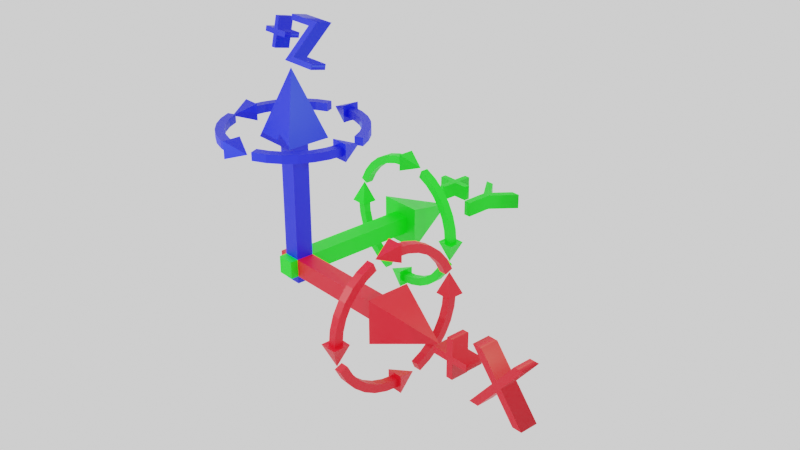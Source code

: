 # Source: blndrCoordTool.blend  (saved by Blender 3.0.42; exported with 4.5.12 LTS)
import bpy
from mathutils import Matrix  # noqa: F401  (used for matrix-valued properties, if any)

bpy.ops.wm.read_factory_settings(use_empty=True)
scene = bpy.context.scene
scene.name = 'Scene'

# ---- collections
col_collection = bpy.data.collections.new('Collection'); scene.collection.children.link(col_collection)

# ---- materials (node trees are filled in below, after node groups)
mat_zaxis = bpy.data.materials.new('zAxis')
mat_zaxis.use_transparent_shadow = False
mat_yaxis = bpy.data.materials.new('yAxis')
mat_yaxis.use_transparent_shadow = False
mat_xaxis = bpy.data.materials.new('xAxis')
mat_xaxis.use_transparent_shadow = False

# ---- material node trees
mat_zaxis.use_nodes = True; mat_zaxis.node_tree.nodes.clear()
_N = mat_zaxis.node_tree.nodes; _L = mat_zaxis.node_tree.links
n0 = _N.new('ShaderNodeBsdfPrincipled'); n0.name = 'Principled BSDF'; n0.location = (10, 300)
n0.distribution = 'GGX'
n0.subsurface_method = 'RANDOM_WALK_SKIN'
n0.inputs[0].default_value = (0.0, 0.006088, 0.8, 1.0)
n0.inputs[3].default_value = 1.45
n0.inputs[27].default_value = (0.0, 0.0, 0.0, 1.0)
n0.inputs[28].default_value = 1.0
n1 = _N.new('ShaderNodeOutputMaterial'); n1.name = 'Material Output'; n1.location = (300, 300)
_L.new(n0.outputs[0], n1.inputs[0])
n1.is_active_output = True
mat_yaxis.use_nodes = True; mat_yaxis.node_tree.nodes.clear()
_N = mat_yaxis.node_tree.nodes; _L = mat_yaxis.node_tree.links
n0 = _N.new('ShaderNodeBsdfPrincipled'); n0.name = 'Principled BSDF'; n0.location = (10, 300)
n0.distribution = 'GGX'
n0.subsurface_method = 'RANDOM_WALK_SKIN'
n0.inputs[0].default_value = (0.0, 0.8, 0.001931, 1.0)
n0.inputs[3].default_value = 1.45
n0.inputs[27].default_value = (0.0, 0.0, 0.0, 1.0)
n0.inputs[28].default_value = 1.0
n1 = _N.new('ShaderNodeOutputMaterial'); n1.name = 'Material Output'; n1.location = (300, 300)
_L.new(n0.outputs[0], n1.inputs[0])
n1.is_active_output = True
mat_xaxis.use_nodes = True; mat_xaxis.node_tree.nodes.clear()
_N = mat_xaxis.node_tree.nodes; _L = mat_xaxis.node_tree.links
n0 = _N.new('ShaderNodeBsdfPrincipled'); n0.name = 'Principled BSDF'; n0.location = (10, 300)
n0.distribution = 'GGX'
n0.subsurface_method = 'RANDOM_WALK_SKIN'
n0.inputs[0].default_value = (0.8, 0.0, 0.01107, 1.0)
n0.inputs[3].default_value = 1.45
n0.inputs[27].default_value = (0.0, 0.0, 0.0, 1.0)
n0.inputs[28].default_value = 1.0
n1 = _N.new('ShaderNodeOutputMaterial'); n1.name = 'Material Output'; n1.location = (300, 300)
_L.new(n0.outputs[0], n1.inputs[0])
n1.is_active_output = True

# ---- world
world_world = bpy.data.worlds.new('World'); scene.world = world_world
world_world.use_nodes = True; world_world.node_tree.nodes.clear()
_N = world_world.node_tree.nodes; _L = world_world.node_tree.links
n0 = _N.new('ShaderNodeOutputWorld'); n0.name = 'World Output'; n0.location = (300, 300)
n1 = _N.new('ShaderNodeBackground'); n1.name = 'Background'; n1.location = (10, 300)
n1.inputs[0].default_value = (0.05088, 0.05088, 0.05088, 1.0)
n2 = _N.new('ShaderNodeBackground'); n2.name = 'Background.001'; n2.location = (110, 300)
n2.inputs[0].default_value = (1.0, 1.0, 1.0, 0.0)
_L.new(n2.outputs[0], n0.inputs[0])
n0.is_active_output = True
world_world.color = (0.05088, 0.05088, 0.05088)
world_world.use_sun_shadow = False
world_world.sun_shadow_jitter_overblur = 0.0

# ---- cameras
cam_camera = bpy.data.cameras.new('Camera')
cam_camera.clip_start = 1.0
cam_camera.ortho_scale = 7.314

# ---- lights
light_light = bpy.data.lights.new('Light', 'POINT')
light_light.color = (0.4969, 1.0, 0.5444)
light_light.transmission_factor = 0.0
light_light.energy = 3000.0
light_light.shadow_soft_size = 0.1
light_light.shadow_maximum_resolution = 0.006
light_light.use_absolute_resolution = True
light_light_001 = bpy.data.lights.new('Light.001', 'POINT')
light_light_001.color = (0.6884, 1.0, 0.9143)
light_light_001.transmission_factor = 0.0
light_light_001.energy = 6000.0
light_light_001.shadow_soft_size = 0.1
light_light_001.shadow_maximum_resolution = 0.006
light_light_001.use_absolute_resolution = True
light_light_002 = bpy.data.lights.new('Light.002', 'POINT')
light_light_002.color = (0.6884, 1.0, 0.9143)
light_light_002.transmission_factor = 0.0
light_light_002.energy = 6000.0
light_light_002.shadow_soft_size = 0.1
light_light_002.shadow_maximum_resolution = 0.006
light_light_002.use_absolute_resolution = True
light_light_003 = bpy.data.lights.new('Light.003', 'POINT')
light_light_003.color = (0.4969, 1.0, 0.5444)
light_light_003.transmission_factor = 0.0
light_light_003.energy = 3000.0
light_light_003.shadow_soft_size = 0.1
light_light_003.shadow_maximum_resolution = 0.006
light_light_003.use_absolute_resolution = True

# ---- meshes
me_cube = bpy.data.meshes.new('Cube')
me_cube.from_pydata([(0.5, 0.5, 1.0), (0.5, 0.5, -1.0), (0.5, -0.5, 1.0), (0.5, -0.5, -1.0), (-0.5, 0.5, 1.0), (-0.5, 0.5, -1.0), (-0.5, -0.5, 1.0), (-0.5, -0.5, -1.0), (0.5, -0.5, 7.721), (-0.5, -0.5, 7.721), (0.5, 0.5, 7.721), (-0.5, 0.5, 7.721), (1.248, -1.248, 7.721), (-1.248, -1.248, 7.721), (1.248, 1.248, 7.721), (-1.248, 1.248, 7.721), (0.0, 0.0, 11.68)], [], [(2, 0, 10, 8), (3, 2, 6, 7), (7, 6, 4, 5), (5, 1, 3, 7), (1, 0, 2, 3), (5, 4, 0, 1), (9, 8, 12, 13), (0, 4, 11, 10), (6, 2, 8, 9), (4, 6, 9, 11), (14, 15, 16), (10, 11, 15, 14), (8, 10, 14, 12), (11, 9, 13, 15), (12, 14, 16), (15, 13, 16), (13, 12, 16)])
_uv = me_cube.uv_layers.new(name='UVMap')
_uv.uv.foreach_set('vector', [0.625, 0.75, 0.625, 0.5, 0.625, 0.5, 0.625, 0.75, 0.375, 0.75, 0.625, 0.75, 0.625, 1.0, 0.375, 1.0, 0.375, 0.0, 0.625, 0.0, 0.625, 0.25, 0.375, 0.25, 0.125, 0.5, 0.375, 0.5, 0.375, 0.75, 0.125, 0.75, 0.375, 0.5, 0.625, 0.5, 0.625, 0.75, 0.375, 0.75, 0.375, 0.25, 0.625, 0.25, 0.625, 0.5, 0.375, 0.5, 0.625, 1.0, 0.625, 0.75, 0.625, 0.75, 0.625, 1.0, 0.625, 0.5, 0.625, 0.25, 0.625, 0.25, 0.625, 0.5, 0.625, 1.0, 0.625, 0.75, 0.625, 0.75, 0.625, 1.0, 0.625, 0.25, 0.625, 0.0, 0.625, 0.0, 0.625, 0.25, 0.625, 0.5, 0.625, 0.25, 0.625, 0.5, 0.625, 0.5, 0.625, 0.25, 0.625, 0.25, 0.625, 0.5, 0.625, 0.75, 0.625, 0.5, 0.625, 0.5, 0.625, 0.75, 0.625, 0.25, 0.625, 0.0, 0.625, 0.0, 0.625, 0.25, 0.625, 0.75, 0.625, 0.5, 0.625, 0.75, 0.625, 0.25, 0.625, 0.0, 0.625, 0.25, 0.625, 1.0, 0.625, 0.75, 0.625, 1.0])
me_cube.materials.append(mat_zaxis)
me_cube.use_remesh_preserve_volume = False
me_cube.use_remesh_preserve_attributes = False
me_cube.use_mirror_vertex_groups = False
me_cube.update()
me_cube_001 = bpy.data.meshes.new('Cube.001')
me_cube_001.from_pydata([(0.5, 0.5, 1.0), (0.5, 0.5, -1.0), (0.5, -0.5, 1.0), (0.5, -0.5, -1.0), (-0.5, 0.5, 1.0), (-0.5, 0.5, -1.0), (-0.5, -0.5, 1.0), (-0.5, -0.5, -1.0), (0.5, -0.5, 7.721), (-0.5, -0.5, 7.721), (0.5, 0.5, 7.721), (-0.5, 0.5, 7.721), (1.248, -1.248, 7.721), (-1.248, -1.248, 7.721), (1.248, 1.248, 7.721), (-1.248, 1.248, 7.721), (0.0, -1.556e-07, 11.68)], [], [(2, 0, 10, 8), (3, 2, 6, 7), (7, 6, 4, 5), (5, 1, 3, 7), (1, 0, 2, 3), (5, 4, 0, 1), (9, 8, 12, 13), (0, 4, 11, 10), (6, 2, 8, 9), (4, 6, 9, 11), (14, 15, 16), (10, 11, 15, 14), (8, 10, 14, 12), (11, 9, 13, 15), (12, 14, 16), (15, 13, 16), (13, 12, 16)])
_uv = me_cube_001.uv_layers.new(name='UVMap')
_uv.uv.foreach_set('vector', [0.625, 0.75, 0.625, 0.5, 0.625, 0.5, 0.625, 0.75, 0.375, 0.75, 0.625, 0.75, 0.625, 1.0, 0.375, 1.0, 0.375, 0.0, 0.625, 0.0, 0.625, 0.25, 0.375, 0.25, 0.125, 0.5, 0.375, 0.5, 0.375, 0.75, 0.125, 0.75, 0.375, 0.5, 0.625, 0.5, 0.625, 0.75, 0.375, 0.75, 0.375, 0.25, 0.625, 0.25, 0.625, 0.5, 0.375, 0.5, 0.625, 1.0, 0.625, 0.75, 0.625, 0.75, 0.625, 1.0, 0.625, 0.5, 0.625, 0.25, 0.625, 0.25, 0.625, 0.5, 0.625, 1.0, 0.625, 0.75, 0.625, 0.75, 0.625, 1.0, 0.625, 0.25, 0.625, 0.0, 0.625, 0.0, 0.625, 0.25, 0.625, 0.5, 0.625, 0.25, 0.625, 0.5, 0.625, 0.5, 0.625, 0.25, 0.625, 0.25, 0.625, 0.5, 0.625, 0.75, 0.625, 0.5, 0.625, 0.5, 0.625, 0.75, 0.625, 0.25, 0.625, 0.0, 0.625, 0.0, 0.625, 0.25, 0.625, 0.75, 0.625, 0.5, 0.625, 0.75, 0.625, 0.25, 0.625, 0.0, 0.625, 0.25, 0.625, 1.0, 0.625, 0.75, 0.625, 1.0])
me_cube_001.materials.append(mat_yaxis)
me_cube_001.use_remesh_preserve_volume = False
me_cube_001.use_remesh_preserve_attributes = False
me_cube_001.use_mirror_vertex_groups = False
me_cube_001.update()
me_cube_002 = bpy.data.meshes.new('Cube.002')
me_cube_002.from_pydata([(0.5, 0.5, 1.0), (0.5, 0.5, -1.0), (0.5, -0.5, 1.0), (0.5, -0.5, -1.0), (-0.5, 0.5, 1.0), (-0.5, 0.5, -1.0), (-0.5, -0.5, 1.0), (-0.5, -0.5, -1.0), (0.5, -0.5, 7.721), (-0.5, -0.5, 7.721), (0.5, 0.5, 7.721), (-0.5, 0.5, 7.721), (1.248, -1.248, 7.721), (-1.248, -1.248, 7.721), (1.248, 1.248, 7.721), (-1.248, 1.248, 7.721), (-1.627e-07, -1.556e-07, 11.68)], [], [(2, 0, 10, 8), (3, 2, 6, 7), (7, 6, 4, 5), (5, 1, 3, 7), (1, 0, 2, 3), (5, 4, 0, 1), (9, 8, 12, 13), (0, 4, 11, 10), (6, 2, 8, 9), (4, 6, 9, 11), (14, 15, 16), (10, 11, 15, 14), (8, 10, 14, 12), (11, 9, 13, 15), (12, 14, 16), (15, 13, 16), (13, 12, 16)])
_uv = me_cube_002.uv_layers.new(name='UVMap')
_uv.uv.foreach_set('vector', [0.3881, 0.2732, 0.3881, 0.1822, 0.9998, 0.1822, 0.9998, 0.2732, 0.3881, 0.3646, 0.5701, 0.3646, 0.5701, 0.4556, 0.3881, 0.4556, 0.3881, 0.4556, 0.5701, 0.4556, 0.5701, 0.5466, 0.3881, 0.5466, 0.5704, 0.592, 0.6614, 0.592, 0.6614, 0.683, 0.5704, 0.683, 0.3881, 0.6376, 0.5701, 0.6376, 0.5701, 0.7286, 0.3881, 0.7286, 0.3881, 0.5466, 0.5701, 0.5466, 0.5701, 0.6376, 0.3881, 0.6376, 0.6385, 0.4326, 0.6385, 0.5236, 0.5704, 0.5917, 0.5704, 0.3646, 0.3881, 0.1822, 0.3881, 0.09118, 0.9998, 0.09118, 0.9998, 0.1822, 0.3881, 0.3642, 0.3881, 0.2732, 0.9998, 0.2732, 0.9998, 0.3642, 0.3881, 0.09118, 0.3881, 0.0001556, 0.9998, 0.0001561, 0.9998, 0.09118, 0.02498, 0.2402, 0.1703, 0.06559, 0.3877, 0.3943, 0.7295, 0.5236, 0.7295, 0.4326, 0.7975, 0.3646, 0.7975, 0.5917, 0.6385, 0.5236, 0.7295, 0.5236, 0.7975, 0.5917, 0.5704, 0.5917, 0.7295, 0.4326, 0.6385, 0.4326, 0.5704, 0.3646, 0.7975, 0.3646, 0.0001556, 0.4659, 0.02498, 0.2402, 0.3877, 0.3943, 0.1703, 0.06559, 0.3877, 0.0001556, 0.3877, 0.3943, 0.104, 0.6679, 0.0001556, 0.4659, 0.3877, 0.3943])
me_cube_002.materials.append(mat_xaxis)
me_cube_002.use_remesh_preserve_volume = False
me_cube_002.use_remesh_preserve_attributes = False
me_cube_002.use_mirror_vertex_groups = False
me_cube_002.update()
me_text = bpy.data.meshes.new('Text')
me_text.from_pydata([(1.29, 0.0, 0.11), (1.172, 0.0, 0.11), (0.94, 0.282, 0.11), (0.705, 0.0, 0.11), (0.586, 0.0, 0.11), (0.88, 0.353, 0.11), (0.607, 0.682, 0.11), (0.726, 0.682, 0.11), (0.94, 0.422, 0.11), (1.153, 0.682, 0.11), (1.271, 0.682, 0.11), (0.999, 0.353, 0.11), (0.333, 0.394, 0.11), (0.528, 0.394, 0.11), (0.528, 0.312, 0.11), (0.333, 0.312, 0.11), (0.333, 0.117, 0.11), (0.251, 0.117, 0.11), (0.251, 0.312, 0.11), (0.056, 0.312, 0.11), (0.056, 0.394, 0.11), (0.251, 0.394, 0.11), (0.251, 0.589, 0.11), (0.333, 0.589, 0.11), (1.29, 0.0, -0.11), (1.172, 0.0, -0.11), (0.94, 0.282, -0.11), (0.705, 0.0, -0.11), (0.586, 0.0, -0.11), (0.88, 0.353, -0.11), (0.607, 0.682, -0.11), (0.726, 0.682, -0.11), (0.94, 0.422, -0.11), (1.153, 0.682, -0.11), (1.271, 0.682, -0.11), (0.999, 0.353, -0.11), (0.333, 0.394, -0.11), (0.528, 0.394, -0.11), (0.528, 0.312, -0.11), (0.333, 0.312, -0.11), (0.333, 0.117, -0.11), (0.251, 0.117, -0.11), (0.251, 0.312, -0.11), (0.056, 0.312, -0.11), (0.056, 0.394, -0.11), (0.251, 0.394, -0.11), (0.251, 0.589, -0.11), (0.333, 0.589, -0.11), (0.333, 0.394, -0.11), (0.333, 0.394, 0.11), (0.528, 0.394, -0.11), (0.528, 0.394, 0.11), (0.528, 0.312, -0.11), (0.528, 0.312, 0.11), (0.333, 0.312, -0.11), (0.333, 0.312, 0.11), (0.333, 0.117, -0.11), (0.333, 0.117, 0.11), (0.251, 0.117, -0.11), (0.251, 0.117, 0.11), (0.251, 0.312, -0.11), (0.251, 0.312, 0.11), (0.056, 0.312, -0.11), (0.056, 0.312, 0.11), (0.056, 0.394, -0.11), (0.056, 0.394, 0.11), (0.251, 0.394, -0.11), (0.251, 0.394, 0.11), (0.251, 0.589, -0.11), (0.251, 0.589, 0.11), (0.333, 0.589, -0.11), (0.333, 0.589, 0.11), (1.29, 0.0, -0.11), (1.29, 0.0, 0.11), (1.172, 0.0, -0.11), (1.172, 0.0, 0.11), (0.94, 0.282, -0.11), (0.94, 0.282, 0.11), (0.705, 0.0, -0.11), (0.705, 0.0, 0.11), (0.586, 0.0, -0.11), (0.586, 0.0, 0.11), (0.88, 0.353, -0.11), (0.88, 0.353, 0.11), (0.607, 0.682, -0.11), (0.607, 0.682, 0.11), (0.726, 0.682, -0.11), (0.726, 0.682, 0.11), (0.94, 0.422, -0.11), (0.94, 0.422, 0.11), (1.153, 0.682, -0.11), (1.153, 0.682, 0.11), (1.271, 0.682, -0.11), (1.271, 0.682, 0.11), (0.999, 0.353, -0.11), (0.999, 0.353, 0.11)], [], [(5, 7, 6), (5, 8, 7), (8, 10, 9), (8, 11, 10), (5, 11, 8), (4, 11, 5), (4, 2, 11), (2, 0, 11), (4, 3, 2), (1, 0, 2), (21, 23, 22), (21, 12, 23), (19, 21, 20), (19, 12, 21), (19, 13, 12), (19, 14, 13), (18, 14, 19), (17, 15, 18), (15, 14, 18), (17, 16, 15), (29, 30, 31), (29, 31, 32), (32, 33, 34), (32, 34, 35), (29, 32, 35), (28, 29, 35), (28, 35, 26), (26, 35, 24), (28, 26, 27), (25, 26, 24), (45, 46, 47), (45, 47, 36), (43, 44, 45), (43, 45, 36), (43, 36, 37), (43, 37, 38), (42, 43, 38), (41, 42, 39), (39, 42, 38), (41, 39, 40), (49, 51, 50, 48), (51, 53, 52, 50), (53, 55, 54, 52), (55, 57, 56, 54), (57, 59, 58, 56), (59, 61, 60, 58), (61, 63, 62, 60), (63, 65, 64, 62), (65, 67, 66, 64), (67, 69, 68, 66), (69, 71, 70, 68), (71, 49, 48, 70), (73, 75, 74, 72), (75, 77, 76, 74), (77, 79, 78, 76), (79, 81, 80, 78), (81, 83, 82, 80), (83, 85, 84, 82), (85, 87, 86, 84), (87, 89, 88, 86), (89, 91, 90, 88), (91, 93, 92, 90), (93, 95, 94, 92), (95, 73, 72, 94)])
me_text.polygons.foreach_set('use_smooth', [0, 0, 0, 0, 0, 0, 0, 0, 0, 0, 0, 0, 0, 0, 0, 0, 0, 0, 0, 0, 0, 0, 0, 0, 0, 0, 0, 0, 0, 0, 0, 0, 0, 0, 0, 0, 0, 0, 0, 0, 1, 1, 1, 1, 1, 1, 1, 1, 1, 1, 1, 1, 1, 1, 1, 1, 1, 1, 1, 1, 1, 1, 1, 1])
_uv = me_text.uv_layers.new(name='UVMap')
_uv.uv.foreach_set('vector', [0.6598, 0.5625, 0.5076, 0.4913, 0.5076, 0.4362, 0.6598, 0.5625, 0.6278, 0.5903, 0.5076, 0.4913, 0.6278, 0.5903, 0.5076, 0.7434, 0.5076, 0.6888, 0.6278, 0.5903, 0.6598, 0.6176, 0.5076, 0.7434, 0.6598, 0.5625, 0.6598, 0.6176, 0.6278, 0.5903, 0.8231, 0.4265, 0.6598, 0.6176, 0.6598, 0.5625, 0.8231, 0.4265, 0.6926, 0.5903, 0.6598, 0.6176, 0.6926, 0.5903, 0.8231, 0.7522, 0.6598, 0.6176, 0.8231, 0.4265, 0.8231, 0.4816, 0.6926, 0.5903, 0.8231, 0.6976, 0.8231, 0.7522, 0.6926, 0.5903, 0.6022, 0.9058, 0.6833, 0.9389, 0.6593, 0.9628, 0.6022, 0.9058, 0.6262, 0.8818, 0.6833, 0.9389, 0.5212, 0.9389, 0.6022, 0.9058, 0.5452, 0.9628, 0.5212, 0.9389, 0.6262, 0.8818, 0.6022, 0.9058, 0.5212, 0.9389, 0.6833, 0.8248, 0.6262, 0.8818, 0.5212, 0.9389, 0.6593, 0.8008, 0.6833, 0.8248, 0.5896, 0.8692, 0.6593, 0.8008, 0.5212, 0.9389, 0.5076, 0.7871, 0.6242, 0.8347, 0.5896, 0.8692, 0.6242, 0.8347, 0.6593, 0.8008, 0.5896, 0.8692, 0.5076, 0.7871, 0.5421, 0.7526, 0.6242, 0.8347, 0.1635, 0.8101, 0.3157, 0.6838, 0.3157, 0.7389, 0.1635, 0.8101, 0.3157, 0.7389, 0.1954, 0.8379, 0.1954, 0.8379, 0.3157, 0.9364, 0.3157, 0.991, 0.1954, 0.8379, 0.3157, 0.991, 0.1635, 0.8652, 0.1635, 0.8101, 0.1954, 0.8379, 0.1635, 0.8652, 0.0002028, 0.6741, 0.1635, 0.8101, 0.1635, 0.8652, 0.0002028, 0.6741, 0.1635, 0.8652, 0.1307, 0.8379, 0.1307, 0.8379, 0.1635, 0.8652, 0.0001987, 0.9998, 0.0002028, 0.6741, 0.1307, 0.8379, 0.0002027, 0.7291, 0.0001987, 0.9452, 0.1307, 0.8379, 0.0001987, 0.9998, 0.4108, 0.7311, 0.4679, 0.6741, 0.4918, 0.6981, 0.4108, 0.7311, 0.4918, 0.6981, 0.4348, 0.7551, 0.3298, 0.6981, 0.3538, 0.6741, 0.4108, 0.7311, 0.3298, 0.6981, 0.4108, 0.7311, 0.4348, 0.7551, 0.3298, 0.6981, 0.4348, 0.7551, 0.4918, 0.8121, 0.3298, 0.6981, 0.4918, 0.8121, 0.4679, 0.8361, 0.3982, 0.7677, 0.3298, 0.6981, 0.4679, 0.8361, 0.3161, 0.8498, 0.3982, 0.7677, 0.4327, 0.8022, 0.4327, 0.8022, 0.3982, 0.7677, 0.4679, 0.8361, 0.3161, 0.8498, 0.4327, 0.8022, 0.3507, 0.8843, 0.661, 0.0001987, 0.8051, 0.04413, 0.7376, 0.1271, 0.6855, 0.1176, 0.8051, 0.04413, 0.8415, 0.0964, 0.7435, 0.156, 0.7376, 0.1271, 0.8415, 0.0964, 0.8415, 0.2245, 0.7177, 0.2059, 0.7435, 0.156, 0.8415, 0.2245, 0.8384, 0.3086, 0.7753, 0.2843, 0.7177, 0.2059, 0.8384, 0.3086, 0.8189, 0.3444, 0.7638, 0.296, 0.7753, 0.2843, 0.8189, 0.3444, 0.7209, 0.3912, 0.6876, 0.2598, 0.7638, 0.296, 0.7209, 0.3912, 0.6283, 0.4261, 0.6465, 0.3291, 0.6876, 0.2598, 0.6283, 0.4261, 0.5676, 0.4064, 0.6226, 0.3148, 0.6465, 0.3291, 0.5676, 0.4064, 0.5091, 0.2653, 0.65, 0.2501, 0.6226, 0.3148, 0.5091, 0.2653, 0.5076, 0.1411, 0.6153, 0.1731, 0.65, 0.2501, 0.5076, 0.1411, 0.5356, 0.08311, 0.6305, 0.1499, 0.6153, 0.1731, 0.5356, 0.08311, 0.661, 0.0001987, 0.6855, 0.1176, 0.6305, 0.1499, 0.4312, 0.2227, 0.3643, 0.1793, 0.4767, 0.1336, 0.5072, 0.1938, 0.3643, 0.1793, 0.3203, 0.08099, 0.3518, 0.0001987, 0.4767, 0.1336, 0.3203, 0.08099, 0.252, 0.08151, 0.2033, 0.02418, 0.3518, 0.0001987, 0.252, 0.08151, 0.2353, 0.1038, 0.1684, 0.06462, 0.2033, 0.02418, 0.2353, 0.1038, 0.2279, 0.359, 0.09082, 0.3057, 0.1684, 0.06462, 0.2279, 0.359, 0.1174, 0.4874, 0.0001987, 0.6087, 0.09082, 0.3057, 0.1174, 0.4874, 0.1714, 0.5127, 0.1183, 0.6737, 0.0001987, 0.6087, 0.1714, 0.5127, 0.2464, 0.4354, 0.2483, 0.6186, 0.1183, 0.6737, 0.2464, 0.4354, 0.4083, 0.5666, 0.4518, 0.655, 0.2483, 0.6186, 0.4083, 0.5666, 0.4337, 0.557, 0.5072, 0.5946, 0.4518, 0.655, 0.4337, 0.557, 0.31, 0.365, 0.4507, 0.3822, 0.5072, 0.5946, 0.31, 0.365, 0.4312, 0.2227, 0.5072, 0.1938, 0.4507, 0.3822])
me_text.materials.append(mat_xaxis)
me_text.use_remesh_fix_poles = True
me_text.use_remesh_preserve_attributes = False
me_text.update()
me_text_001 = bpy.data.meshes.new('Text.001')
me_text_001.from_pydata([(0.627, 0.682, 0.13), (1.215, 0.682, 0.13), (0.781, 0.088, 0.13), (1.215, 0.088, 0.13), (1.215, 0.0, 0.13), (0.6, 0.0, 0.13), (1.034, 0.594, 0.13), (0.627, 0.594, 0.13), (0.333, 0.394, 0.13), (0.528, 0.394, 0.13), (0.528, 0.312, 0.13), (0.333, 0.312, 0.13), (0.333, 0.117, 0.13), (0.251, 0.117, 0.13), (0.251, 0.312, 0.13), (0.056, 0.312, 0.13), (0.056, 0.394, 0.13), (0.251, 0.394, 0.13), (0.251, 0.589, 0.13), (0.333, 0.589, 0.13), (0.627, 0.682, -0.13), (1.215, 0.682, -0.13), (0.781, 0.088, -0.13), (1.215, 0.088, -0.13), (1.215, 0.0, -0.13), (0.6, 0.0, -0.13), (1.034, 0.594, -0.13), (0.627, 0.594, -0.13), (0.333, 0.394, -0.13), (0.528, 0.394, -0.13), (0.528, 0.312, -0.13), (0.333, 0.312, -0.13), (0.333, 0.117, -0.13), (0.251, 0.117, -0.13), (0.251, 0.312, -0.13), (0.056, 0.312, -0.13), (0.056, 0.394, -0.13), (0.251, 0.394, -0.13), (0.251, 0.589, -0.13), (0.333, 0.589, -0.13), (0.333, 0.394, -0.13), (0.333, 0.394, 0.13), (0.528, 0.394, -0.13), (0.528, 0.394, 0.13), (0.528, 0.312, -0.13), (0.528, 0.312, 0.13), (0.333, 0.312, -0.13), (0.333, 0.312, 0.13), (0.333, 0.117, -0.13), (0.333, 0.117, 0.13), (0.251, 0.117, -0.13), (0.251, 0.117, 0.13), (0.251, 0.312, -0.13), (0.251, 0.312, 0.13), (0.056, 0.312, -0.13), (0.056, 0.312, 0.13), (0.056, 0.394, -0.13), (0.056, 0.394, 0.13), (0.251, 0.394, -0.13), (0.251, 0.394, 0.13), (0.251, 0.589, -0.13), (0.251, 0.589, 0.13), (0.333, 0.589, -0.13), (0.333, 0.589, 0.13), (0.627, 0.682, -0.13), (0.627, 0.682, 0.13), (1.215, 0.682, -0.13), (1.215, 0.682, 0.13), (0.781, 0.088, -0.13), (0.781, 0.088, 0.13), (1.215, 0.088, -0.13), (1.215, 0.088, 0.13), (1.215, 0.0, -0.13), (1.215, 0.0, 0.13), (0.6, 0.0, -0.13), (0.6, 0.0, 0.13), (1.034, 0.594, -0.13), (1.034, 0.594, 0.13), (0.627, 0.594, -0.13), (0.627, 0.594, 0.13)], [], [(7, 1, 0), (7, 6, 1), (6, 2, 1), (5, 2, 6), (5, 3, 2), (5, 4, 3), (17, 19, 18), (17, 8, 19), (15, 17, 16), (15, 8, 17), (15, 9, 8), (15, 10, 9), (14, 10, 15), (13, 11, 14), (11, 10, 14), (13, 12, 11), (27, 20, 21), (27, 21, 26), (26, 21, 22), (25, 26, 22), (25, 22, 23), (25, 23, 24), (37, 38, 39), (37, 39, 28), (35, 36, 37), (35, 37, 28), (35, 28, 29), (35, 29, 30), (34, 35, 30), (33, 34, 31), (31, 34, 30), (33, 31, 32), (41, 43, 42, 40), (43, 45, 44, 42), (45, 47, 46, 44), (47, 49, 48, 46), (49, 51, 50, 48), (51, 53, 52, 50), (53, 55, 54, 52), (55, 57, 56, 54), (57, 59, 58, 56), (59, 61, 60, 58), (61, 63, 62, 60), (63, 41, 40, 62), (65, 67, 66, 64), (67, 69, 68, 66), (69, 71, 70, 68), (71, 73, 72, 70), (73, 75, 74, 72), (75, 77, 76, 74), (77, 79, 78, 76), (79, 65, 64, 78)])
me_text_001.polygons.foreach_set('use_smooth', [0, 0, 0, 0, 0, 0, 0, 0, 0, 0, 0, 0, 0, 0, 0, 0, 0, 0, 0, 0, 0, 0, 0, 0, 0, 0, 0, 0, 0, 0, 0, 0, 1, 1, 1, 1, 1, 1, 1, 1, 1, 1, 1, 1, 1, 1, 1, 1, 1, 1, 1, 1])
_uv = me_text_001.uv_layers.new(name='UVMap')
_uv.uv.foreach_set('vector', [1.0, 0.0, 0.1429, 0.0, 0.0, 0.0, 1.0, 0.0, 0.8571, 0.0, 0.1429, 0.0, 0.8571, 0.0, 0.2857, 0.0, 0.1429, 0.0, 0.7143, 0.0, 0.2857, 0.0, 0.8571, 0.0, 0.7143, 0.0, 0.4286, 0.0, 0.2857, 0.0, 0.7143, 0.0, 0.5714, 0.0, 0.4286, 0.0, 0.8182, 0.0, 1.0, 0.0, 0.9091, 0.0, 0.8182, 0.0, 0.0, 0.0, 1.0, 0.0, 0.6364, 0.0, 0.8182, 0.0, 0.7273, 0.0, 0.6364, 0.0, 0.0, 0.0, 0.8182, 0.0, 0.6364, 0.0, 0.09091, 0.0, 0.0, 0.0, 0.6364, 0.0, 0.1818, 0.0, 0.09091, 0.0, 0.5455, 0.0, 0.1818, 0.0, 0.6364, 0.0, 0.4545, 0.0, 0.2727, 0.0, 0.5455, 0.0, 0.2727, 0.0, 0.1818, 0.0, 0.5455, 0.0, 0.4545, 0.0, 0.3636, 0.0, 0.2727, 0.0, 1.0, 0.0, 0.0, 0.0, 0.1429, 0.0, 1.0, 0.0, 0.1429, 0.0, 0.8571, 0.0, 0.8571, 0.0, 0.1429, 0.0, 0.2857, 0.0, 0.7143, 0.0, 0.8571, 0.0, 0.2857, 0.0, 0.7143, 0.0, 0.2857, 0.0, 0.4286, 0.0, 0.7143, 0.0, 0.4286, 0.0, 0.5714, 0.0, 0.8182, 0.0, 0.9091, 0.0, 1.0, 0.0, 0.8182, 0.0, 1.0, 0.0, 0.0, 0.0, 0.6364, 0.0, 0.7273, 0.0, 0.8182, 0.0, 0.6364, 0.0, 0.8182, 0.0, 0.0, 0.0, 0.6364, 0.0, 0.0, 0.0, 0.09091, 0.0, 0.6364, 0.0, 0.09091, 0.0, 0.1818, 0.0, 0.5455, 0.0, 0.6364, 0.0, 0.1818, 0.0, 0.4545, 0.0, 0.5455, 0.0, 0.2727, 0.0, 0.2727, 0.0, 0.5455, 0.0, 0.1818, 0.0, 0.4545, 0.0, 0.2727, 0.0, 0.3636, 0.0, 0.0, 1.0, 0.08333, 1.0, 0.08333, 0.0, 0.0, 0.0, 0.08333, 1.0, 0.1667, 1.0, 0.1667, 0.0, 0.08333, 0.0, 0.1667, 1.0, 0.25, 1.0, 0.25, 0.0, 0.1667, 0.0, 0.25, 1.0, 0.3333, 1.0, 0.3333, 0.0, 0.25, 0.0, 0.3333, 1.0, 0.4167, 1.0, 0.4167, 0.0, 0.3333, 0.0, 0.4167, 1.0, 0.5, 1.0, 0.5, 0.0, 0.4167, 0.0, 0.5, 1.0, 0.5833, 1.0, 0.5833, 0.0, 0.5, 0.0, 0.5833, 1.0, 0.6667, 1.0, 0.6667, 0.0, 0.5833, 0.0, 0.6667, 1.0, 0.75, 1.0, 0.75, 0.0, 0.6667, 0.0, 0.75, 1.0, 0.8333, 1.0, 0.8333, 0.0, 0.75, 0.0, 0.8333, 1.0, 0.9167, 1.0, 0.9167, 0.0, 0.8333, 0.0, 0.9167, 1.0, 1.0, 1.0, 1.0, 0.0, 0.9167, 0.0, 0.0, 1.0, 0.125, 1.0, 0.125, 0.0, 0.0, 0.0, 0.125, 1.0, 0.25, 1.0, 0.25, 0.0, 0.125, 0.0, 0.25, 1.0, 0.375, 1.0, 0.375, 0.0, 0.25, 0.0, 0.375, 1.0, 0.5, 1.0, 0.5, 0.0, 0.375, 0.0, 0.5, 1.0, 0.625, 1.0, 0.625, 0.0, 0.5, 0.0, 0.625, 1.0, 0.75, 1.0, 0.75, 0.0, 0.625, 0.0, 0.75, 1.0, 0.875, 1.0, 0.875, 0.0, 0.75, 0.0, 0.875, 1.0, 1.0, 1.0, 1.0, 0.0, 0.875, 0.0])
me_text_001.materials.append(mat_zaxis)
me_text_001.use_remesh_fix_poles = True
me_text_001.use_remesh_preserve_attributes = False
me_text_001.update()
me_text_002 = bpy.data.meshes.new('Text.002')
me_text_002.from_pydata([(1.188, 0.682, 0.1), (0.935, 0.36, 0.1), (0.935, 0.0, 0.1), (0.837, 0.0, 0.1), (0.837, 0.361, 0.1), (0.584, 0.682, 0.1), (0.702, 0.682, 0.1), (0.885, 0.447, 0.1), (1.07, 0.682, 0.1), (0.333, 0.394, 0.1), (0.528, 0.394, 0.1), (0.528, 0.312, 0.1), (0.333, 0.312, 0.1), (0.333, 0.117, 0.1), (0.251, 0.117, 0.1), (0.251, 0.312, 0.1), (0.056, 0.312, 0.1), (0.056, 0.394, 0.1), (0.251, 0.394, 0.1), (0.251, 0.589, 0.1), (0.333, 0.589, 0.1), (1.188, 0.682, -0.1), (0.935, 0.36, -0.1), (0.935, 0.0, -0.1), (0.837, 0.0, -0.1), (0.837, 0.361, -0.1), (0.584, 0.682, -0.1), (0.702, 0.682, -0.1), (0.885, 0.447, -0.1), (1.07, 0.682, -0.1), (0.333, 0.394, -0.1), (0.528, 0.394, -0.1), (0.528, 0.312, -0.1), (0.333, 0.312, -0.1), (0.333, 0.117, -0.1), (0.251, 0.117, -0.1), (0.251, 0.312, -0.1), (0.056, 0.312, -0.1), (0.056, 0.394, -0.1), (0.251, 0.394, -0.1), (0.251, 0.589, -0.1), (0.333, 0.589, -0.1), (0.333, 0.394, -0.1), (0.333, 0.394, 0.1), (0.528, 0.394, -0.1), (0.528, 0.394, 0.1), (0.528, 0.312, -0.1), (0.528, 0.312, 0.1), (0.333, 0.312, -0.1), (0.333, 0.312, 0.1), (0.333, 0.117, -0.1), (0.333, 0.117, 0.1), (0.251, 0.117, -0.1), (0.251, 0.117, 0.1), (0.251, 0.312, -0.1), (0.251, 0.312, 0.1), (0.056, 0.312, -0.1), (0.056, 0.312, 0.1), (0.056, 0.394, -0.1), (0.056, 0.394, 0.1), (0.251, 0.394, -0.1), (0.251, 0.394, 0.1), (0.251, 0.589, -0.1), (0.251, 0.589, 0.1), (0.333, 0.589, -0.1), (0.333, 0.589, 0.1), (1.188, 0.682, -0.1), (1.188, 0.682, 0.1), (0.935, 0.36, -0.1), (0.935, 0.36, 0.1), (0.935, 0.0, -0.1), (0.935, 0.0, 0.1), (0.837, 0.0, -0.1), (0.837, 0.0, 0.1), (0.837, 0.361, -0.1), (0.837, 0.361, 0.1), (0.584, 0.682, -0.1), (0.584, 0.682, 0.1), (0.702, 0.682, -0.1), (0.702, 0.682, 0.1), (0.885, 0.447, -0.1), (0.885, 0.447, 0.1), (1.07, 0.682, -0.1), (1.07, 0.682, 0.1)], [], [(4, 6, 5), (4, 7, 6), (7, 0, 8), (7, 1, 0), (4, 1, 7), (3, 1, 4), (3, 2, 1), (18, 20, 19), (18, 9, 20), (16, 18, 17), (16, 9, 18), (16, 10, 9), (16, 11, 10), (15, 11, 16), (14, 12, 15), (12, 11, 15), (14, 13, 12), (25, 26, 27), (25, 27, 28), (28, 29, 21), (28, 21, 22), (25, 28, 22), (24, 25, 22), (24, 22, 23), (39, 40, 41), (39, 41, 30), (37, 38, 39), (37, 39, 30), (37, 30, 31), (37, 31, 32), (36, 37, 32), (35, 36, 33), (33, 36, 32), (35, 33, 34), (43, 45, 44, 42), (45, 47, 46, 44), (47, 49, 48, 46), (49, 51, 50, 48), (51, 53, 52, 50), (53, 55, 54, 52), (55, 57, 56, 54), (57, 59, 58, 56), (59, 61, 60, 58), (61, 63, 62, 60), (63, 65, 64, 62), (65, 43, 42, 64), (67, 69, 68, 66), (69, 71, 70, 68), (71, 73, 72, 70), (73, 75, 74, 72), (75, 77, 76, 74), (77, 79, 78, 76), (79, 81, 80, 78), (81, 83, 82, 80), (83, 67, 66, 82)])
me_text_002.polygons.foreach_set('use_smooth', [0, 0, 0, 0, 0, 0, 0, 0, 0, 0, 0, 0, 0, 0, 0, 0, 0, 0, 0, 0, 0, 0, 0, 0, 0, 0, 0, 0, 0, 0, 0, 0, 0, 0, 1, 1, 1, 1, 1, 1, 1, 1, 1, 1, 1, 1, 1, 1, 1, 1, 1, 1, 1, 1, 1])
_uv = me_text_002.uv_layers.new(name='UVMap')
_uv.uv.foreach_set('vector', [0.19, 0.8668, 0.3588, 0.9377, 0.3588, 0.9998, 0.19, 0.8668, 0.2353, 0.8415, 0.3588, 0.9377, 0.2353, 0.8415, 0.3588, 0.6822, 0.3588, 0.7442, 0.2353, 0.8415, 0.1895, 0.8152, 0.3588, 0.6822, 0.19, 0.8668, 0.1895, 0.8152, 0.2353, 0.8415, 0.0002061, 0.8668, 0.1895, 0.8152, 0.19, 0.8668, 0.0002061, 0.8668, 0.0002061, 0.8152, 0.1895, 0.8152, 0.8577, 0.4137, 0.9498, 0.4512, 0.9225, 0.4785, 0.8577, 0.4137, 0.8849, 0.3864, 0.9498, 0.4512, 0.7656, 0.4512, 0.8577, 0.4137, 0.7929, 0.4785, 0.7656, 0.4512, 0.8849, 0.3864, 0.8577, 0.4137, 0.7656, 0.4512, 0.9498, 0.3216, 0.8849, 0.3864, 0.7656, 0.4512, 0.9225, 0.2943, 0.9498, 0.3216, 0.8434, 0.3721, 0.9225, 0.2943, 0.7656, 0.4512, 0.7501, 0.2788, 0.8826, 0.3329, 0.8434, 0.3721, 0.8826, 0.3329, 0.9225, 0.2943, 0.8434, 0.3721, 0.7501, 0.2788, 0.7893, 0.2396, 0.8826, 0.3329, 0.5925, 0.6555, 0.7613, 0.5225, 0.7613, 0.5845, 0.5925, 0.6555, 0.7613, 0.5845, 0.6377, 0.6808, 0.6377, 0.6808, 0.7613, 0.778, 0.7613, 0.8401, 0.6377, 0.6808, 0.7613, 0.8401, 0.5919, 0.707, 0.5925, 0.6555, 0.6377, 0.6808, 0.5919, 0.707, 0.4026, 0.6555, 0.5925, 0.6555, 0.5919, 0.707, 0.4026, 0.6555, 0.5919, 0.707, 0.4026, 0.707, 0.8577, 0.06504, 0.9225, 0.0002061, 0.9498, 0.02747, 0.8577, 0.06504, 0.9498, 0.02747, 0.8849, 0.0923, 0.7656, 0.02747, 0.7929, 0.0002065, 0.8577, 0.06504, 0.7656, 0.02747, 0.8577, 0.06504, 0.8849, 0.0923, 0.7656, 0.02747, 0.8849, 0.0923, 0.9498, 0.1571, 0.7656, 0.02747, 0.9498, 0.1571, 0.9225, 0.1844, 0.8434, 0.1066, 0.7656, 0.02747, 0.9225, 0.1844, 0.7501, 0.1999, 0.8434, 0.1066, 0.8826, 0.1458, 0.8826, 0.1458, 0.8434, 0.1066, 0.9225, 0.1844, 0.7501, 0.1999, 0.8826, 0.1458, 0.7893, 0.2391, 0.5839, 0.4184, 0.6325, 0.3817, 0.7126, 0.4439, 0.6018, 0.5221, 0.6325, 0.3817, 0.6485, 0.3615, 0.7405, 0.3917, 0.7126, 0.4439, 0.6485, 0.3615, 0.611, 0.2707, 0.7497, 0.2793, 0.7405, 0.3917, 0.611, 0.2707, 0.6481, 0.1849, 0.7497, 0.1255, 0.7497, 0.2793, 0.6481, 0.1849, 0.6306, 0.1588, 0.7138, 0.07412, 0.7497, 0.1255, 0.6306, 0.1588, 0.5711, 0.1227, 0.5671, 0.0002061, 0.7138, 0.07412, 0.5711, 0.1227, 0.5139, 0.1314, 0.4237, 0.07827, 0.5671, 0.0002061, 0.5139, 0.1314, 0.5088, 0.1637, 0.4026, 0.1345, 0.4237, 0.07827, 0.5088, 0.1637, 0.5541, 0.2659, 0.4032, 0.2628, 0.4026, 0.1345, 0.5541, 0.2659, 0.519, 0.3562, 0.4211, 0.4199, 0.4032, 0.2628, 0.519, 0.3562, 0.5392, 0.3821, 0.4582, 0.4664, 0.4211, 0.4199, 0.5392, 0.3821, 0.5839, 0.4184, 0.6018, 0.5221, 0.4582, 0.4664, 0.0002061, 0.4933, 0.05604, 0.243, 0.1887, 0.3002, 0.08763, 0.4492, 0.05604, 0.243, 0.1698, 0.01545, 0.2225, 0.1432, 0.1887, 0.3002, 0.1698, 0.01545, 0.2807, 0.0002061, 0.2528, 0.1447, 0.2225, 0.1432, 0.2807, 0.0002061, 0.4022, 0.2771, 0.256, 0.3024, 0.2528, 0.1447, 0.4022, 0.2771, 0.4022, 0.5707, 0.3107, 0.5444, 0.256, 0.3024, 0.4022, 0.5707, 0.366, 0.6337, 0.2957, 0.5734, 0.3107, 0.5444, 0.366, 0.6337, 0.2053, 0.6818, 0.2279, 0.5817, 0.2957, 0.5734, 0.2053, 0.6818, 0.05095, 0.5612, 0.1686, 0.4866, 0.2279, 0.5817, 0.05095, 0.5612, 0.0002061, 0.4933, 0.08763, 0.4492, 0.1686, 0.4866])
me_text_002.materials.append(mat_yaxis)
me_text_002.use_remesh_fix_poles = True
me_text_002.use_remesh_preserve_attributes = False
me_text_002.update()
me_cylinder = bpy.data.meshes.new('Cylinder')
me_cylinder.from_pydata([(4.233, -0.02741, -0.4732), (3.233, 1.339, 0.2295), (3.975, -1.53e-07, 0.2295), (3.899, -0.7756, -0.2296), (3.899, -0.7756, 0.2295), (3.673, -1.521, -0.2296), (3.673, -1.521, 0.2295), (3.305, -2.209, -0.2296), (3.305, -2.209, 0.2295), (2.811, -2.811, -0.2296), (2.811, -2.811, 0.2295), (2.209, -3.305, -0.2296), (2.209, -3.305, 0.2295), (2.91, 1.944, 0.2295), (1.944, 2.91, 0.2295), (-3.233, -1.339, 0.2295), (-2.91, -1.944, 0.2295), (-1.944, -2.91, 0.2295), (-0.02741, -3.25, 0.4732), (-3.232, -1.339, -0.2296), (-2.474, -2.474, -0.2296), (-1.339, -3.232, -0.2296), (1.23, -3.699, -1.386e-05), (-3.673, -1.521, 0.2295), (-3.673, -1.521, -0.2296), (4.768e-07, -3.975, -0.2296), (-0.02741, -4.233, 0.4732), (-2.475, -2.475, 0.2295), (-1.339, -3.233, 0.2295), (-0.6827, -3.432, 0.2295), (-0.02741, -3.25, -0.4732), (-2.909, -1.944, -0.2296), (-1.944, -2.909, -0.2296), (-0.6825, -3.431, -0.2296), (4.768e-07, -3.498, 0.2295), (4.768e-07, -3.498, -0.2296), (-3.305, -2.209, 0.2295), (-3.305, -2.209, -0.2296), (-2.811, -2.811, 0.2295), (-2.811, -2.811, -0.2296), (-2.209, -3.305, 0.2295), (-2.209, -3.305, -0.2296), (-1.521, -3.673, 0.2295), (-1.521, -3.673, -0.2296), (0.02741, 3.25, 0.4732), (3.498, -1.081e-07, -0.2296), (3.498, -1.081e-07, 0.2295), (3.431, -0.6825, -0.2296), (3.232, 1.339, -0.2296), (2.909, -1.944, -0.2296), (2.474, 2.474, -0.2296), (1.944, -2.909, -0.2296), (1.339, 3.232, -0.2296), (-0.7756, -3.899, 0.2295), (-0.7756, -3.899, -0.2296), (4.768e-07, -3.975, 0.2295), (-0.02741, -4.233, -0.4732), (-4.233, 0.02741, -0.4732), (-3.975, -2.384e-07, 0.2295), (-3.899, 0.7756, -0.2296), (-3.899, 0.7756, 0.2295), (-3.673, 1.521, -0.2296), (-3.673, 1.521, 0.2295), (-3.305, 2.209, -0.2296), (-3.305, 2.209, 0.2295), (-2.811, 2.811, -0.2296), (-2.811, 2.811, 0.2295), (-2.209, 3.305, -0.2296), (-2.209, 3.305, 0.2295), (-3.498, -2.384e-07, -0.2296), (-3.498, -2.384e-07, 0.2295), (-3.431, 0.6825, -0.2296), (-2.909, 1.944, -0.2296), (-1.944, 2.909, -0.2296), (-3.25, 0.02741, -0.4732), (-1.23, 3.699, -1.386e-05), (3.25, -0.02741, -0.4732), (3.432, -0.6827, 0.2295), (3.233, -1.339, 0.2295), (3.673, 1.521, 0.2295), (2.475, -2.475, 0.2295), (3.673, 1.521, -0.2296), (0.0, 3.975, -0.2296), (-3.432, 0.6827, 0.2295), (-3.233, 1.339, 0.2295), (-2.475, 2.475, 0.2295), (-4.233, 0.02741, 0.4732), (-3.975, -2.384e-07, -0.2296), (-1.521, 3.673, -0.2296), (-1.521, 3.673, 0.2295), (-3.699, -1.23, -1.386e-05), (-3.232, 1.339, -0.2296), (-2.474, 2.474, -0.2296), (-1.339, 3.232, -0.2296), (-3.25, 0.02741, 0.4732), (-2.91, 1.944, 0.2295), (-1.944, 2.91, 0.2295), (4.233, -0.02741, 0.4732), (-1.339, 3.233, 0.2295), (0.02741, 4.233, 0.4732), (3.975, -1.53e-07, -0.2296), (2.475, 2.475, 0.2295), (1.339, 3.233, 0.2295), (0.6827, 3.432, 0.2295), (0.02741, 3.25, -0.4732), (2.909, 1.944, -0.2296), (1.944, 2.909, -0.2296), (0.6825, 3.431, -0.2296), (0.0, 3.498, 0.2295), (0.0, 3.498, -0.2296), (3.305, 2.209, 0.2295), (3.305, 2.209, -0.2296), (1.521, -3.673, -0.2296), (1.521, -3.673, 0.2295), (3.699, 1.23, -1.386e-05), (2.811, 2.811, 0.2295), (2.811, 2.811, -0.2296), (2.209, 3.305, 0.2295), (3.232, -1.339, -0.2296), (2.209, 3.305, -0.2296), (2.474, -2.474, -0.2296), (1.521, 3.673, 0.2295), (1.339, -3.232, -0.2296), (3.25, -0.02741, 0.4732), (1.521, 3.673, -0.2296), (0.7756, 3.899, 0.2295), (0.7756, 3.899, -0.2296), (2.91, -1.944, 0.2295), (0.0, 3.975, 0.2295), (1.944, -2.91, 0.2295), (1.339, -3.233, 0.2295), (0.02741, 4.233, -0.4732)], [], [(114, 0, 76), (2, 100, 0, 97), (100, 2, 4, 3), (3, 4, 6, 5), (5, 6, 8, 7), (7, 8, 10, 9), (9, 10, 12, 11), (11, 12, 113, 112), (24, 23, 15, 19), (34, 55, 26, 18), (41, 39, 20, 32), (22, 26, 56), (43, 41, 32, 21), (54, 43, 21, 33), (37, 24, 19, 31), (97, 114, 123), (46, 123, 76, 45), (45, 47, 77, 46), (47, 118, 78, 77), (118, 49, 127, 78), (49, 120, 80, 127), (120, 51, 129, 80), (51, 122, 130, 129), (25, 54, 33, 35), (39, 37, 31, 20), (40, 42, 28, 17), (42, 53, 29, 28), (23, 36, 16, 15), (53, 55, 34, 29), (36, 38, 27, 16), (25, 35, 30, 56), (38, 40, 17, 27), (22, 30, 18), (31, 19, 15, 16), (20, 31, 16, 27), (32, 20, 27, 17), (21, 32, 17, 28), (33, 21, 28, 29), (35, 33, 29, 34), (34, 18, 30, 35), (114, 76, 123), (26, 22, 18), (37, 36, 23, 24), (10, 8, 127, 80), (39, 38, 36, 37), (41, 40, 38, 39), (100, 45, 76, 0), (43, 42, 40, 41), (54, 53, 42, 43), (25, 55, 53, 54), (12, 10, 80, 129), (55, 25, 56, 26), (22, 56, 30), (4, 2, 46, 77), (90, 57, 74), (58, 87, 57, 86), (87, 58, 60, 59), (113, 12, 129, 130), (59, 60, 62, 61), (61, 62, 64, 63), (63, 64, 66, 65), (6, 4, 77, 78), (65, 66, 68, 67), (67, 68, 89, 88), (86, 90, 94), (70, 94, 74, 69), (69, 71, 83, 70), (8, 6, 78, 127), (71, 91, 84, 83), (91, 72, 95, 84), (9, 11, 51, 120), (72, 92, 85, 95), (92, 73, 96, 85), (100, 3, 47, 45), (73, 93, 98, 96), (90, 74, 94), (66, 64, 95, 85), (11, 112, 122, 51), (87, 69, 74, 57), (68, 66, 85, 96), (60, 58, 70, 83), (3, 5, 118, 47), (89, 68, 96, 98), (62, 60, 83, 84), (64, 62, 84, 95), (65, 67, 73, 92), (87, 59, 71, 69), (5, 7, 49, 118), (67, 88, 93, 73), (59, 61, 91, 71), (114, 97, 0), (61, 63, 72, 91), (90, 86, 57), (7, 9, 120, 49), (63, 65, 92, 72), (70, 58, 86, 94), (46, 2, 97, 123), (88, 89, 98, 93), (81, 79, 1, 48), (108, 128, 99, 44), (119, 116, 50, 106), (75, 99, 131), (124, 119, 106, 52), (126, 124, 52, 107), (111, 81, 48, 105), (82, 126, 107, 109), (116, 111, 105, 50), (117, 121, 102, 14), (121, 125, 103, 102), (79, 110, 13, 1), (125, 128, 108, 103), (110, 115, 101, 13), (82, 109, 104, 131), (115, 117, 14, 101), (75, 104, 44), (105, 48, 1, 13), (50, 105, 13, 101), (106, 50, 101, 14), (52, 106, 14, 102), (107, 52, 102, 103), (109, 107, 103, 108), (108, 44, 104, 109), (99, 75, 44), (111, 110, 79, 81), (116, 115, 110, 111), (119, 117, 115, 116), (124, 121, 117, 119), (126, 125, 121, 124), (82, 128, 125, 126), (128, 82, 131, 99), (75, 131, 104), (112, 113, 130, 122)])
_uv = me_cylinder.uv_layers.new(name='UVMap')
_uv.uv.foreach_set('vector', [0.7812, 0.5, 0.75, 0.5, 0.75, 0.5, 0.75, 1.0, 0.75, 0.5, 0.75, 0.5, 0.75, 1.0, 0.75, 0.5, 0.75, 1.0, 0.7188, 1.0, 0.7188, 0.5, 0.7188, 0.5, 0.7188, 1.0, 0.6875, 1.0, 0.6875, 0.5, 0.6875, 0.5, 0.6875, 1.0, 0.6562, 1.0, 0.6562, 0.5, 0.6562, 0.5, 0.6562, 1.0, 0.625, 1.0, 0.625, 0.5, 0.625, 0.5, 0.625, 1.0, 0.5938, 1.0, 0.5938, 0.5, 0.5938, 0.5, 0.5938, 1.0, 0.5625, 1.0, 0.5625, 0.5, 0.5625, 0.5, 0.5625, 1.0, 0.5625, 1.0, 0.5625, 0.5, 0.75, 1.0, 0.75, 1.0, 0.75, 1.0, 0.75, 1.0, 0.6562, 0.5, 0.625, 0.5, 0.625, 0.5, 0.6562, 0.5, 0.7812, 1.0, 0.75, 1.0, 0.75, 0.5, 0.6875, 0.5, 0.6562, 0.5, 0.6562, 0.5, 0.6875, 0.5, 0.7188, 0.5, 0.6875, 0.5, 0.6875, 0.5, 0.7188, 0.5, 0.5938, 0.5, 0.5625, 0.5, 0.5625, 0.5, 0.5938, 0.5, 0.75, 1.0, 0.7812, 1.0, 0.75, 1.0, 0.75, 1.0, 0.75, 1.0, 0.75, 0.5, 0.75, 0.5, 0.75, 0.5, 0.7188, 0.5, 0.7188, 1.0, 0.75, 1.0, 0.7188, 0.5, 0.6875, 0.5, 0.6875, 1.0, 0.7188, 1.0, 0.6875, 0.5, 0.6562, 0.5, 0.6562, 1.0, 0.6875, 1.0, 0.6562, 0.5, 0.625, 0.5, 0.625, 1.0, 0.6562, 1.0, 0.625, 0.5, 0.5938, 0.5, 0.5938, 1.0, 0.625, 1.0, 0.5938, 0.5, 0.5625, 0.5, 0.5625, 1.0, 0.5938, 1.0, 0.75, 0.5, 0.7188, 0.5, 0.7188, 0.5, 0.75, 0.5, 0.625, 0.5, 0.5938, 0.5, 0.5938, 0.5, 0.625, 0.5, 0.6562, 1.0, 0.6875, 1.0, 0.6875, 1.0, 0.6562, 1.0, 0.6875, 1.0, 0.7188, 1.0, 0.7188, 1.0, 0.6875, 1.0, 0.5625, 1.0, 0.5938, 1.0, 0.5938, 1.0, 0.5625, 1.0, 0.7188, 1.0, 0.75, 1.0, 0.75, 1.0, 0.7188, 1.0, 0.5938, 1.0, 0.625, 1.0, 0.625, 1.0, 0.5938, 1.0, 0.75, 0.5, 0.75, 0.5, 0.75, 0.5, 0.75, 0.5, 0.625, 1.0, 0.6562, 1.0, 0.6562, 1.0, 0.625, 1.0, 0.7812, 1.0, 0.75, 0.5, 0.75, 1.0, 0.5938, 0.5, 0.5625, 0.5, 0.5625, 1.0, 0.5938, 1.0, 0.625, 0.5, 0.5938, 0.5, 0.5938, 1.0, 0.625, 1.0, 0.6562, 0.5, 0.625, 0.5, 0.625, 1.0, 0.6562, 1.0, 0.6875, 0.5, 0.6562, 0.5, 0.6562, 1.0, 0.6875, 1.0, 0.7188, 0.5, 0.6875, 0.5, 0.6875, 1.0, 0.7188, 1.0, 0.75, 0.5, 0.7188, 0.5, 0.7188, 1.0, 0.75, 1.0, 0.75, 1.0, 0.75, 1.0, 0.75, 0.5, 0.75, 0.5, 0.7812, 1.0, 0.75, 0.5, 0.75, 1.0, 0.75, 1.0, 0.7812, 1.0, 0.75, 1.0, 0.5938, 0.5, 0.5938, 1.0, 0.5625, 1.0, 0.5625, 0.5, 0.625, 1.0, 0.6562, 1.0, 0.6562, 1.0, 0.625, 1.0, 0.625, 0.5, 0.625, 1.0, 0.5938, 1.0, 0.5938, 0.5, 0.6562, 0.5, 0.6562, 1.0, 0.625, 1.0, 0.625, 0.5, 0.75, 0.5, 0.75, 0.5, 0.75, 0.5, 0.75, 0.5, 0.6875, 0.5, 0.6875, 1.0, 0.6562, 1.0, 0.6562, 0.5, 0.7188, 0.5, 0.7188, 1.0, 0.6875, 1.0, 0.6875, 0.5, 0.75, 0.5, 0.75, 1.0, 0.7188, 1.0, 0.7188, 0.5, 0.5938, 1.0, 0.625, 1.0, 0.625, 1.0, 0.5938, 1.0, 0.75, 1.0, 0.75, 0.5, 0.75, 0.5, 0.75, 1.0, 0.7812, 0.5, 0.75, 0.5, 0.75, 0.5, 0.7188, 1.0, 0.75, 1.0, 0.75, 1.0, 0.7188, 1.0, 0.7812, 0.5, 0.75, 0.5, 0.75, 0.5, 0.75, 1.0, 0.75, 0.5, 0.75, 0.5, 0.75, 1.0, 0.75, 0.5, 0.75, 1.0, 0.7188, 1.0, 0.7188, 0.5, 0.5625, 1.0, 0.5938, 1.0, 0.5938, 1.0, 0.5625, 1.0, 0.7188, 0.5, 0.7188, 1.0, 0.6875, 1.0, 0.6875, 0.5, 0.6875, 0.5, 0.6875, 1.0, 0.6562, 1.0, 0.6562, 0.5, 0.6562, 0.5, 0.6562, 1.0, 0.625, 1.0, 0.625, 0.5, 0.6875, 1.0, 0.7188, 1.0, 0.7188, 1.0, 0.6875, 1.0, 0.625, 0.5, 0.625, 1.0, 0.5938, 1.0, 0.5938, 0.5, 0.5938, 0.5, 0.5938, 1.0, 0.5625, 1.0, 0.5625, 0.5, 0.75, 1.0, 0.7812, 1.0, 0.75, 1.0, 0.75, 1.0, 0.75, 1.0, 0.75, 0.5, 0.75, 0.5, 0.75, 0.5, 0.7188, 0.5, 0.7188, 1.0, 0.75, 1.0, 0.6562, 1.0, 0.6875, 1.0, 0.6875, 1.0, 0.6562, 1.0, 0.7188, 0.5, 0.6875, 0.5, 0.6875, 1.0, 0.7188, 1.0, 0.6875, 0.5, 0.6562, 0.5, 0.6562, 1.0, 0.6875, 1.0, 0.625, 0.5, 0.5938, 0.5, 0.5938, 0.5, 0.625, 0.5, 0.6562, 0.5, 0.625, 0.5, 0.625, 1.0, 0.6562, 1.0, 0.625, 0.5, 0.5938, 0.5, 0.5938, 1.0, 0.625, 1.0, 0.75, 0.5, 0.7188, 0.5, 0.7188, 0.5, 0.75, 0.5, 0.5938, 0.5, 0.5625, 0.5, 0.5625, 1.0, 0.5938, 1.0, 0.7812, 1.0, 0.75, 0.5, 0.75, 1.0, 0.625, 1.0, 0.6562, 1.0, 0.6562, 1.0, 0.625, 1.0, 0.5938, 0.5, 0.5625, 0.5, 0.5625, 0.5, 0.5938, 0.5, 0.75, 0.5, 0.75, 0.5, 0.75, 0.5, 0.75, 0.5, 0.5938, 1.0, 0.625, 1.0, 0.625, 1.0, 0.5938, 1.0, 0.7188, 1.0, 0.75, 1.0, 0.75, 1.0, 0.7188, 1.0, 0.7188, 0.5, 0.6875, 0.5, 0.6875, 0.5, 0.7188, 0.5, 0.5625, 1.0, 0.5938, 1.0, 0.5938, 1.0, 0.5625, 1.0, 0.6875, 1.0, 0.7188, 1.0, 0.7188, 1.0, 0.6875, 1.0, 0.6562, 1.0, 0.6875, 1.0, 0.6875, 1.0, 0.6562, 1.0, 0.625, 0.5, 0.5938, 0.5, 0.5938, 0.5, 0.625, 0.5, 0.75, 0.5, 0.7188, 0.5, 0.7188, 0.5, 0.75, 0.5, 0.6875, 0.5, 0.6562, 0.5, 0.6562, 0.5, 0.6875, 0.5, 0.5938, 0.5, 0.5625, 0.5, 0.5625, 0.5, 0.5938, 0.5, 0.7188, 0.5, 0.6875, 0.5, 0.6875, 0.5, 0.7188, 0.5, 0.7812, 1.0, 0.75, 1.0, 0.75, 0.5, 0.6875, 0.5, 0.6562, 0.5, 0.6562, 0.5, 0.6875, 0.5, 0.7812, 1.0, 0.75, 1.0, 0.75, 0.5, 0.6562, 0.5, 0.625, 0.5, 0.625, 0.5, 0.6562, 0.5, 0.6562, 0.5, 0.625, 0.5, 0.625, 0.5, 0.6562, 0.5, 0.75, 1.0, 0.75, 1.0, 0.75, 1.0, 0.75, 1.0, 0.75, 1.0, 0.75, 1.0, 0.75, 1.0, 0.75, 1.0, 0.5625, 0.5, 0.5625, 1.0, 0.5625, 1.0, 0.5625, 0.5, 0.5625, 0.5, 0.5625, 1.0, 0.5625, 1.0, 0.5625, 0.5, 0.75, 1.0, 0.75, 1.0, 0.75, 1.0, 0.75, 1.0, 0.6562, 0.5, 0.625, 0.5, 0.625, 0.5, 0.6562, 0.5, 0.7812, 1.0, 0.75, 1.0, 0.75, 0.5, 0.6875, 0.5, 0.6562, 0.5, 0.6562, 0.5, 0.6875, 0.5, 0.7188, 0.5, 0.6875, 0.5, 0.6875, 0.5, 0.7188, 0.5, 0.5938, 0.5, 0.5625, 0.5, 0.5625, 0.5, 0.5938, 0.5, 0.75, 0.5, 0.7188, 0.5, 0.7188, 0.5, 0.75, 0.5, 0.625, 0.5, 0.5938, 0.5, 0.5938, 0.5, 0.625, 0.5, 0.6562, 1.0, 0.6875, 1.0, 0.6875, 1.0, 0.6562, 1.0, 0.6875, 1.0, 0.7188, 1.0, 0.7188, 1.0, 0.6875, 1.0, 0.5625, 1.0, 0.5938, 1.0, 0.5938, 1.0, 0.5625, 1.0, 0.7188, 1.0, 0.75, 1.0, 0.75, 1.0, 0.7188, 1.0, 0.5938, 1.0, 0.625, 1.0, 0.625, 1.0, 0.5938, 1.0, 0.75, 0.5, 0.75, 0.5, 0.75, 0.5, 0.75, 0.5, 0.625, 1.0, 0.6562, 1.0, 0.6562, 1.0, 0.625, 1.0, 0.7812, 1.0, 0.75, 0.5, 0.75, 1.0, 0.5938, 0.5, 0.5625, 0.5, 0.5625, 1.0, 0.5938, 1.0, 0.625, 0.5, 0.5938, 0.5, 0.5938, 1.0, 0.625, 1.0, 0.6562, 0.5, 0.625, 0.5, 0.625, 1.0, 0.6562, 1.0, 0.6875, 0.5, 0.6562, 0.5, 0.6562, 1.0, 0.6875, 1.0, 0.7188, 0.5, 0.6875, 0.5, 0.6875, 1.0, 0.7188, 1.0, 0.75, 0.5, 0.7188, 0.5, 0.7188, 1.0, 0.75, 1.0, 0.75, 1.0, 0.75, 1.0, 0.75, 0.5, 0.75, 0.5, 0.75, 1.0, 0.7812, 1.0, 0.75, 1.0, 0.5938, 0.5, 0.5938, 1.0, 0.5625, 1.0, 0.5625, 0.5, 0.625, 0.5, 0.625, 1.0, 0.5938, 1.0, 0.5938, 0.5, 0.6562, 0.5, 0.6562, 1.0, 0.625, 1.0, 0.625, 0.5, 0.6875, 0.5, 0.6875, 1.0, 0.6562, 1.0, 0.6562, 0.5, 0.7188, 0.5, 0.7188, 1.0, 0.6875, 1.0, 0.6875, 0.5, 0.75, 0.5, 0.75, 1.0, 0.7188, 1.0, 0.7188, 0.5, 0.75, 1.0, 0.75, 0.5, 0.75, 0.5, 0.75, 1.0, 0.7812, 0.5, 0.75, 0.5, 0.75, 0.5, 0.5625, 0.5, 0.5625, 1.0, 0.5625, 1.0, 0.5625, 0.5])
me_cylinder.materials.append(mat_zaxis)
me_cylinder.use_remesh_fix_poles = True
me_cylinder.use_remesh_preserve_attributes = False
me_cylinder.update()
me_cylinder_001 = bpy.data.meshes.new('Cylinder.001')
me_cylinder_001.from_pydata([(4.233, -0.02741, -0.4732), (3.233, 1.339, 0.2295), (3.975, -1.53e-07, 0.2295), (3.899, -0.7756, -0.2296), (3.899, -0.7756, 0.2295), (3.673, -1.521, -0.2296), (3.673, -1.521, 0.2295), (3.305, -2.209, -0.2296), (3.305, -2.209, 0.2295), (2.811, -2.811, -0.2296), (2.811, -2.811, 0.2295), (2.209, -3.305, -0.2296), (2.209, -3.305, 0.2295), (2.91, 1.944, 0.2295), (1.944, 2.91, 0.2295), (-3.233, -1.339, 0.2295), (-2.91, -1.944, 0.2295), (-1.944, -2.91, 0.2295), (-0.02741, -3.25, 0.4732), (-3.232, -1.339, -0.2296), (-2.474, -2.474, -0.2296), (-1.339, -3.232, -0.2296), (1.23, -3.699, -1.386e-05), (-3.673, -1.521, 0.2295), (-3.673, -1.521, -0.2296), (4.768e-07, -3.975, -0.2296), (-0.02741, -4.233, 0.4732), (-2.475, -2.475, 0.2295), (-1.339, -3.233, 0.2295), (-0.6827, -3.432, 0.2295), (-0.02741, -3.25, -0.4732), (-2.909, -1.944, -0.2296), (-1.944, -2.909, -0.2296), (-0.6825, -3.431, -0.2296), (4.768e-07, -3.498, 0.2295), (4.768e-07, -3.498, -0.2296), (-3.305, -2.209, 0.2295), (-3.305, -2.209, -0.2296), (-2.811, -2.811, 0.2295), (-2.811, -2.811, -0.2296), (-2.209, -3.305, 0.2295), (-2.209, -3.305, -0.2296), (-1.521, -3.673, 0.2295), (-1.521, -3.673, -0.2296), (0.02741, 3.25, 0.4732), (3.498, -1.081e-07, -0.2296), (3.498, -1.081e-07, 0.2295), (3.431, -0.6825, -0.2296), (3.232, 1.339, -0.2296), (2.909, -1.944, -0.2296), (2.474, 2.474, -0.2296), (1.944, -2.909, -0.2296), (1.339, 3.232, -0.2296), (-0.7756, -3.899, 0.2295), (-0.7756, -3.899, -0.2296), (4.768e-07, -3.975, 0.2295), (-0.02741, -4.233, -0.4732), (-4.233, 0.02741, -0.4732), (-3.975, -2.384e-07, 0.2295), (-3.899, 0.7756, -0.2296), (-3.899, 0.7756, 0.2295), (-3.673, 1.521, -0.2296), (-3.673, 1.521, 0.2295), (-3.305, 2.209, -0.2296), (-3.305, 2.209, 0.2295), (-2.811, 2.811, -0.2296), (-2.811, 2.811, 0.2295), (-2.209, 3.305, -0.2296), (-2.209, 3.305, 0.2295), (-3.498, -2.384e-07, -0.2296), (-3.498, -2.384e-07, 0.2295), (-3.431, 0.6825, -0.2296), (-2.909, 1.944, -0.2296), (-1.944, 2.909, -0.2296), (-3.25, 0.02741, -0.4732), (-1.23, 3.699, -1.386e-05), (3.25, -0.02741, -0.4732), (3.432, -0.6827, 0.2295), (3.233, -1.339, 0.2295), (3.673, 1.521, 0.2295), (2.475, -2.475, 0.2295), (3.673, 1.521, -0.2296), (0.0, 3.975, -0.2296), (-3.432, 0.6827, 0.2295), (-3.233, 1.339, 0.2295), (-2.475, 2.475, 0.2295), (-4.233, 0.02741, 0.4732), (-3.975, -2.384e-07, -0.2296), (-1.521, 3.673, -0.2296), (-1.521, 3.673, 0.2295), (-3.699, -1.23, -1.386e-05), (-3.232, 1.339, -0.2296), (-2.474, 2.474, -0.2296), (-1.339, 3.232, -0.2296), (-3.25, 0.02741, 0.4732), (-2.91, 1.944, 0.2295), (-1.944, 2.91, 0.2295), (4.233, -0.02741, 0.4732), (-1.339, 3.233, 0.2295), (0.02741, 4.233, 0.4732), (3.975, -1.53e-07, -0.2296), (2.475, 2.475, 0.2295), (1.339, 3.233, 0.2295), (0.6827, 3.432, 0.2295), (0.02741, 3.25, -0.4732), (2.909, 1.944, -0.2296), (1.944, 2.909, -0.2296), (0.6825, 3.431, -0.2296), (0.0, 3.498, 0.2295), (0.0, 3.498, -0.2296), (3.305, 2.209, 0.2295), (3.305, 2.209, -0.2296), (1.521, -3.673, -0.2296), (1.521, -3.673, 0.2295), (3.699, 1.23, -1.386e-05), (2.811, 2.811, 0.2295), (2.811, 2.811, -0.2296), (2.209, 3.305, 0.2295), (3.232, -1.339, -0.2296), (2.209, 3.305, -0.2296), (2.474, -2.474, -0.2296), (1.521, 3.673, 0.2295), (1.339, -3.232, -0.2296), (3.25, -0.02741, 0.4732), (1.521, 3.673, -0.2296), (0.7756, 3.899, 0.2295), (0.7756, 3.899, -0.2296), (2.91, -1.944, 0.2295), (0.0, 3.975, 0.2295), (1.944, -2.91, 0.2295), (1.339, -3.233, 0.2295), (0.02741, 4.233, -0.4732)], [], [(114, 0, 76), (2, 100, 0, 97), (100, 2, 4, 3), (3, 4, 6, 5), (5, 6, 8, 7), (7, 8, 10, 9), (9, 10, 12, 11), (11, 12, 113, 112), (24, 23, 15, 19), (34, 55, 26, 18), (41, 39, 20, 32), (22, 26, 56), (43, 41, 32, 21), (54, 43, 21, 33), (37, 24, 19, 31), (97, 114, 123), (46, 123, 76, 45), (45, 47, 77, 46), (47, 118, 78, 77), (118, 49, 127, 78), (49, 120, 80, 127), (120, 51, 129, 80), (51, 122, 130, 129), (25, 54, 33, 35), (39, 37, 31, 20), (40, 42, 28, 17), (42, 53, 29, 28), (23, 36, 16, 15), (53, 55, 34, 29), (36, 38, 27, 16), (25, 35, 30, 56), (38, 40, 17, 27), (22, 30, 18), (31, 19, 15, 16), (20, 31, 16, 27), (32, 20, 27, 17), (21, 32, 17, 28), (33, 21, 28, 29), (35, 33, 29, 34), (34, 18, 30, 35), (114, 76, 123), (26, 22, 18), (37, 36, 23, 24), (10, 8, 127, 80), (39, 38, 36, 37), (41, 40, 38, 39), (100, 45, 76, 0), (43, 42, 40, 41), (54, 53, 42, 43), (25, 55, 53, 54), (12, 10, 80, 129), (55, 25, 56, 26), (22, 56, 30), (4, 2, 46, 77), (90, 57, 74), (58, 87, 57, 86), (87, 58, 60, 59), (113, 12, 129, 130), (59, 60, 62, 61), (61, 62, 64, 63), (63, 64, 66, 65), (6, 4, 77, 78), (65, 66, 68, 67), (67, 68, 89, 88), (86, 90, 94), (70, 94, 74, 69), (69, 71, 83, 70), (8, 6, 78, 127), (71, 91, 84, 83), (91, 72, 95, 84), (9, 11, 51, 120), (72, 92, 85, 95), (92, 73, 96, 85), (100, 3, 47, 45), (73, 93, 98, 96), (90, 74, 94), (66, 64, 95, 85), (11, 112, 122, 51), (87, 69, 74, 57), (68, 66, 85, 96), (60, 58, 70, 83), (3, 5, 118, 47), (89, 68, 96, 98), (62, 60, 83, 84), (64, 62, 84, 95), (65, 67, 73, 92), (87, 59, 71, 69), (5, 7, 49, 118), (67, 88, 93, 73), (59, 61, 91, 71), (114, 97, 0), (61, 63, 72, 91), (90, 86, 57), (7, 9, 120, 49), (63, 65, 92, 72), (70, 58, 86, 94), (46, 2, 97, 123), (88, 89, 98, 93), (81, 79, 1, 48), (108, 128, 99, 44), (119, 116, 50, 106), (75, 99, 131), (124, 119, 106, 52), (126, 124, 52, 107), (111, 81, 48, 105), (82, 126, 107, 109), (116, 111, 105, 50), (117, 121, 102, 14), (121, 125, 103, 102), (79, 110, 13, 1), (125, 128, 108, 103), (110, 115, 101, 13), (82, 109, 104, 131), (115, 117, 14, 101), (75, 104, 44), (105, 48, 1, 13), (50, 105, 13, 101), (106, 50, 101, 14), (52, 106, 14, 102), (107, 52, 102, 103), (109, 107, 103, 108), (108, 44, 104, 109), (99, 75, 44), (111, 110, 79, 81), (116, 115, 110, 111), (119, 117, 115, 116), (124, 121, 117, 119), (126, 125, 121, 124), (82, 128, 125, 126), (128, 82, 131, 99), (75, 131, 104), (112, 113, 130, 122)])
_uv = me_cylinder_001.uv_layers.new(name='UVMap')
_uv.uv.foreach_set('vector', [0.7812, 0.5, 0.75, 0.5, 0.75, 0.5, 0.75, 1.0, 0.75, 0.5, 0.75, 0.5, 0.75, 1.0, 0.75, 0.5, 0.75, 1.0, 0.7188, 1.0, 0.7188, 0.5, 0.7188, 0.5, 0.7188, 1.0, 0.6875, 1.0, 0.6875, 0.5, 0.6875, 0.5, 0.6875, 1.0, 0.6562, 1.0, 0.6562, 0.5, 0.6562, 0.5, 0.6562, 1.0, 0.625, 1.0, 0.625, 0.5, 0.625, 0.5, 0.625, 1.0, 0.5938, 1.0, 0.5938, 0.5, 0.5938, 0.5, 0.5938, 1.0, 0.5625, 1.0, 0.5625, 0.5, 0.1346, 0.1929, 0.1274, 0.1735, 0.00012, 0.1633, 0.1176, 0.214, 0.416, 0.4816, 0.3383, 0.5854, 0.3772, 0.6263, 0.5099, 0.4675, 0.4744, 0.2146, 0.3197, 0.2061, 0.3092, 0.3037, 0.4685, 0.3227, 0.5099, 0.9908, 0.3772, 0.6263, 0.2852, 0.6929, 0.6411, 0.2213, 0.4744, 0.2146, 0.4685, 0.3227, 0.637, 0.3333, 0.8142, 0.2262, 0.6411, 0.2213, 0.637, 0.3333, 0.809, 0.342, 0.1963, 0.1975, 0.1346, 0.1929, 0.1176, 0.214, 0.1788, 0.2648, 0.75, 1.0, 0.7812, 1.0, 0.75, 1.0, 0.75, 1.0, 0.75, 1.0, 0.75, 0.5, 0.75, 0.5, 0.75, 0.5, 0.7188, 0.5, 0.7188, 1.0, 0.75, 1.0, 0.7188, 0.5, 0.6875, 0.5, 0.6875, 1.0, 0.7188, 1.0, 0.6875, 0.5, 0.6562, 0.5, 0.6562, 1.0, 0.6875, 1.0, 0.6562, 0.5, 0.625, 0.5, 0.625, 1.0, 0.6562, 1.0, 0.625, 0.5, 0.5938, 0.5, 0.5938, 1.0, 0.625, 1.0, 0.5938, 0.5, 0.5625, 0.5, 0.5625, 1.0, 0.5938, 1.0, 0.9999, 0.2328, 0.8142, 0.2262, 0.809, 0.342, 0.9818, 0.354, 0.3197, 0.2061, 0.1963, 0.1975, 0.1788, 0.2648, 0.3092, 0.3037, 0.4755, 0.1175, 0.6421, 0.1202, 0.6429, 0.009752, 0.4744, 0.008785, 0.6421, 0.1202, 0.8138, 0.1218, 0.8117, 0.01043, 0.6429, 0.009752, 0.1274, 0.1735, 0.1884, 0.1379, 0.1421, 0.04493, 0.00012, 0.1633, 0.8138, 0.1218, 0.9999, 0.1169, 0.9814, 0.00012, 0.8117, 0.01043, 0.1884, 0.1379, 0.3185, 0.1194, 0.3073, 0.01452, 0.1421, 0.04493, 0.2311, 0.6302, 0.1555, 0.7282, 0.1827, 0.779, 0.2852, 0.6929, 0.3185, 0.1194, 0.4755, 0.1175, 0.4744, 0.008785, 0.3073, 0.01452, 0.5099, 0.9908, 0.1827, 0.779, 0.00012, 0.8647, 0.1788, 0.2648, 0.1176, 0.214, 0.00012, 0.1633, 0.1114, 0.3529, 0.3092, 0.3037, 0.1788, 0.2648, 0.1114, 0.3529, 0.2846, 0.4146, 0.4685, 0.3227, 0.3092, 0.3037, 0.2846, 0.4146, 0.4586, 0.4368, 0.637, 0.3333, 0.4685, 0.3227, 0.4586, 0.4368, 0.6312, 0.448, 0.809, 0.342, 0.637, 0.3333, 0.6312, 0.448, 0.8033, 0.4568, 0.9818, 0.354, 0.809, 0.342, 0.8033, 0.4568, 0.9744, 0.4672, 0.03724, 0.7752, 0.00012, 0.8647, 0.1827, 0.779, 0.1555, 0.7282, 0.7812, 1.0, 0.75, 0.5, 0.75, 1.0, 0.3772, 0.6263, 0.5099, 0.9908, 0.5099, 0.4675, 0.1963, 0.1975, 0.1884, 0.1379, 0.1274, 0.1735, 0.1346, 0.1929, 0.625, 1.0, 0.6562, 1.0, 0.6562, 1.0, 0.625, 1.0, 0.3197, 0.2061, 0.3185, 0.1194, 0.1884, 0.1379, 0.1963, 0.1975, 0.4744, 0.2146, 0.4755, 0.1175, 0.3185, 0.1194, 0.3197, 0.2061, 0.75, 0.5, 0.75, 0.5, 0.75, 0.5, 0.75, 0.5, 0.6411, 0.2213, 0.6421, 0.1202, 0.4755, 0.1175, 0.4744, 0.2146, 0.8142, 0.2262, 0.8138, 0.1218, 0.6421, 0.1202, 0.6411, 0.2213, 0.9999, 0.2328, 0.9999, 0.1169, 0.8138, 0.1218, 0.8142, 0.2262, 0.5938, 1.0, 0.625, 1.0, 0.625, 1.0, 0.5938, 1.0, 0.3383, 0.5854, 0.2311, 0.6302, 0.2852, 0.6929, 0.3772, 0.6263, 0.5099, 0.9908, 0.2852, 0.6929, 0.1827, 0.779, 0.7188, 1.0, 0.75, 1.0, 0.75, 1.0, 0.7188, 1.0, 0.7812, 0.5, 0.75, 0.5, 0.75, 0.5, 0.75, 1.0, 0.75, 0.5, 0.75, 0.5, 0.75, 1.0, 0.75, 0.5, 0.75, 1.0, 0.7188, 1.0, 0.7188, 0.5, 0.5625, 1.0, 0.5938, 1.0, 0.5938, 1.0, 0.5625, 1.0, 0.7188, 0.5, 0.7188, 1.0, 0.6875, 1.0, 0.6875, 0.5, 0.6875, 0.5, 0.6875, 1.0, 0.6562, 1.0, 0.6562, 0.5, 0.6562, 0.5, 0.6562, 1.0, 0.625, 1.0, 0.625, 0.5, 0.6875, 1.0, 0.7188, 1.0, 0.7188, 1.0, 0.6875, 1.0, 0.625, 0.5, 0.625, 1.0, 0.5938, 1.0, 0.5938, 0.5, 0.5938, 0.5, 0.5938, 1.0, 0.5625, 1.0, 0.5625, 0.5, 0.75, 1.0, 0.7812, 1.0, 0.75, 1.0, 0.75, 1.0, 0.75, 1.0, 0.75, 0.5, 0.75, 0.5, 0.75, 0.5, 0.7188, 0.5, 0.7188, 1.0, 0.75, 1.0, 0.6562, 1.0, 0.6875, 1.0, 0.6875, 1.0, 0.6562, 1.0, 0.7188, 0.5, 0.6875, 0.5, 0.6875, 1.0, 0.7188, 1.0, 0.6875, 0.5, 0.6562, 0.5, 0.6562, 1.0, 0.6875, 1.0, 0.625, 0.5, 0.5938, 0.5, 0.5938, 0.5, 0.625, 0.5, 0.6562, 0.5, 0.625, 0.5, 0.625, 1.0, 0.6562, 1.0, 0.625, 0.5, 0.5938, 0.5, 0.5938, 1.0, 0.625, 1.0, 0.75, 0.5, 0.7188, 0.5, 0.7188, 0.5, 0.75, 0.5, 0.5938, 0.5, 0.5625, 0.5, 0.5625, 1.0, 0.5938, 1.0, 0.7812, 1.0, 0.75, 0.5, 0.75, 1.0, 0.625, 1.0, 0.6562, 1.0, 0.6562, 1.0, 0.625, 1.0, 0.5938, 0.5, 0.5625, 0.5, 0.5625, 0.5, 0.5938, 0.5, 0.75, 0.5, 0.75, 0.5, 0.75, 0.5, 0.75, 0.5, 0.5938, 1.0, 0.625, 1.0, 0.625, 1.0, 0.5938, 1.0, 0.7188, 1.0, 0.75, 1.0, 0.75, 1.0, 0.7188, 1.0, 0.7188, 0.5, 0.6875, 0.5, 0.6875, 0.5, 0.7188, 0.5, 0.5625, 1.0, 0.5938, 1.0, 0.5938, 1.0, 0.5625, 1.0, 0.6875, 1.0, 0.7188, 1.0, 0.7188, 1.0, 0.6875, 1.0, 0.6562, 1.0, 0.6875, 1.0, 0.6875, 1.0, 0.6562, 1.0, 0.625, 0.5, 0.5938, 0.5, 0.5938, 0.5, 0.625, 0.5, 0.75, 0.5, 0.7188, 0.5, 0.7188, 0.5, 0.75, 0.5, 0.6875, 0.5, 0.6562, 0.5, 0.6562, 0.5, 0.6875, 0.5, 0.5938, 0.5, 0.5625, 0.5, 0.5625, 0.5, 0.5938, 0.5, 0.7188, 0.5, 0.6875, 0.5, 0.6875, 0.5, 0.7188, 0.5, 0.7812, 1.0, 0.75, 1.0, 0.75, 0.5, 0.6875, 0.5, 0.6562, 0.5, 0.6562, 0.5, 0.6875, 0.5, 0.7812, 1.0, 0.75, 1.0, 0.75, 0.5, 0.6562, 0.5, 0.625, 0.5, 0.625, 0.5, 0.6562, 0.5, 0.6562, 0.5, 0.625, 0.5, 0.625, 0.5, 0.6562, 0.5, 0.75, 1.0, 0.75, 1.0, 0.75, 1.0, 0.75, 1.0, 0.75, 1.0, 0.75, 1.0, 0.75, 1.0, 0.75, 1.0, 0.5625, 0.5, 0.5625, 1.0, 0.5625, 1.0, 0.5625, 0.5, 0.5625, 0.5, 0.5625, 1.0, 0.5625, 1.0, 0.5625, 0.5, 0.75, 1.0, 0.75, 1.0, 0.75, 1.0, 0.75, 1.0, 0.6562, 0.5, 0.625, 0.5, 0.625, 0.5, 0.6562, 0.5, 0.7812, 1.0, 0.75, 1.0, 0.75, 0.5, 0.6875, 0.5, 0.6562, 0.5, 0.6562, 0.5, 0.6875, 0.5, 0.7188, 0.5, 0.6875, 0.5, 0.6875, 0.5, 0.7188, 0.5, 0.5938, 0.5, 0.5625, 0.5, 0.5625, 0.5, 0.5938, 0.5, 0.75, 0.5, 0.7188, 0.5, 0.7188, 0.5, 0.75, 0.5, 0.625, 0.5, 0.5938, 0.5, 0.5938, 0.5, 0.625, 0.5, 0.6562, 1.0, 0.6875, 1.0, 0.6875, 1.0, 0.6562, 1.0, 0.6875, 1.0, 0.7188, 1.0, 0.7188, 1.0, 0.6875, 1.0, 0.5625, 1.0, 0.5938, 1.0, 0.5938, 1.0, 0.5625, 1.0, 0.7188, 1.0, 0.75, 1.0, 0.75, 1.0, 0.7188, 1.0, 0.5938, 1.0, 0.625, 1.0, 0.625, 1.0, 0.5938, 1.0, 0.75, 0.5, 0.75, 0.5, 0.75, 0.5, 0.75, 0.5, 0.625, 1.0, 0.6562, 1.0, 0.6562, 1.0, 0.625, 1.0, 0.7812, 1.0, 0.75, 0.5, 0.75, 1.0, 0.5938, 0.5, 0.5625, 0.5, 0.5625, 1.0, 0.5938, 1.0, 0.625, 0.5, 0.5938, 0.5, 0.5938, 1.0, 0.625, 1.0, 0.6562, 0.5, 0.625, 0.5, 0.625, 1.0, 0.6562, 1.0, 0.6875, 0.5, 0.6562, 0.5, 0.6562, 1.0, 0.6875, 1.0, 0.7188, 0.5, 0.6875, 0.5, 0.6875, 1.0, 0.7188, 1.0, 0.75, 0.5, 0.7188, 0.5, 0.7188, 1.0, 0.75, 1.0, 0.75, 1.0, 0.75, 1.0, 0.75, 0.5, 0.75, 0.5, 0.75, 1.0, 0.7812, 1.0, 0.75, 1.0, 0.5938, 0.5, 0.5938, 1.0, 0.5625, 1.0, 0.5625, 0.5, 0.625, 0.5, 0.625, 1.0, 0.5938, 1.0, 0.5938, 0.5, 0.6562, 0.5, 0.6562, 1.0, 0.625, 1.0, 0.625, 0.5, 0.6875, 0.5, 0.6875, 1.0, 0.6562, 1.0, 0.6562, 0.5, 0.7188, 0.5, 0.7188, 1.0, 0.6875, 1.0, 0.6875, 0.5, 0.75, 0.5, 0.75, 1.0, 0.7188, 1.0, 0.7188, 0.5, 0.75, 1.0, 0.75, 0.5, 0.75, 0.5, 0.75, 1.0, 0.7812, 0.5, 0.75, 0.5, 0.75, 0.5, 0.5625, 0.5, 0.5625, 1.0, 0.5625, 1.0, 0.5625, 0.5])
me_cylinder_001.materials.append(mat_xaxis)
me_cylinder_001.use_remesh_fix_poles = True
me_cylinder_001.use_remesh_preserve_attributes = False
me_cylinder_001.update()
me_cylinder_002 = bpy.data.meshes.new('Cylinder.002')
me_cylinder_002.from_pydata([(4.233, -0.02741, -0.4732), (3.233, 1.339, 0.2295), (3.975, -1.53e-07, 0.2295), (3.899, -0.7756, -0.2296), (3.899, -0.7756, 0.2295), (3.673, -1.521, -0.2296), (3.673, -1.521, 0.2295), (3.305, -2.209, -0.2296), (3.305, -2.209, 0.2295), (2.811, -2.811, -0.2296), (2.811, -2.811, 0.2295), (2.209, -3.305, -0.2296), (2.209, -3.305, 0.2295), (2.91, 1.944, 0.2295), (1.944, 2.91, 0.2295), (-3.233, -1.339, 0.2295), (-2.91, -1.944, 0.2295), (-1.944, -2.91, 0.2295), (-0.02741, -3.25, 0.4732), (-3.232, -1.339, -0.2296), (-2.474, -2.474, -0.2296), (-1.339, -3.232, -0.2296), (1.23, -3.699, -1.386e-05), (-3.673, -1.521, 0.2295), (-3.673, -1.521, -0.2296), (4.768e-07, -3.975, -0.2296), (-0.02741, -4.233, 0.4732), (-2.475, -2.475, 0.2295), (-1.339, -3.233, 0.2295), (-0.6827, -3.432, 0.2295), (-0.02741, -3.25, -0.4732), (-2.909, -1.944, -0.2296), (-1.944, -2.909, -0.2296), (-0.6825, -3.431, -0.2296), (4.768e-07, -3.498, 0.2295), (4.768e-07, -3.498, -0.2296), (-3.305, -2.209, 0.2295), (-3.305, -2.209, -0.2296), (-2.811, -2.811, 0.2295), (-2.811, -2.811, -0.2296), (-2.209, -3.305, 0.2295), (-2.209, -3.305, -0.2296), (-1.521, -3.673, 0.2295), (-1.521, -3.673, -0.2296), (0.02741, 3.25, 0.4732), (3.498, -1.081e-07, -0.2296), (3.498, -1.081e-07, 0.2295), (3.431, -0.6825, -0.2296), (3.232, 1.339, -0.2296), (2.909, -1.944, -0.2296), (2.474, 2.474, -0.2296), (1.944, -2.909, -0.2296), (1.339, 3.232, -0.2296), (-0.7756, -3.899, 0.2295), (-0.7756, -3.899, -0.2296), (4.768e-07, -3.975, 0.2295), (-0.02741, -4.233, -0.4732), (-4.233, 0.02741, -0.4732), (-3.975, -2.384e-07, 0.2295), (-3.899, 0.7756, -0.2296), (-3.899, 0.7756, 0.2295), (-3.673, 1.521, -0.2296), (-3.673, 1.521, 0.2295), (-3.305, 2.209, -0.2296), (-3.305, 2.209, 0.2295), (-2.811, 2.811, -0.2296), (-2.811, 2.811, 0.2295), (-2.209, 3.305, -0.2296), (-2.209, 3.305, 0.2295), (-3.498, -2.384e-07, -0.2296), (-3.498, -2.384e-07, 0.2295), (-3.431, 0.6825, -0.2296), (-2.909, 1.944, -0.2296), (-1.944, 2.909, -0.2296), (-3.25, 0.02741, -0.4732), (-1.23, 3.699, -1.386e-05), (3.25, -0.02741, -0.4732), (3.432, -0.6827, 0.2295), (3.233, -1.339, 0.2295), (3.673, 1.521, 0.2295), (2.475, -2.475, 0.2295), (3.673, 1.521, -0.2296), (0.0, 3.975, -0.2296), (-3.432, 0.6827, 0.2295), (-3.233, 1.339, 0.2295), (-2.475, 2.475, 0.2295), (-4.233, 0.02741, 0.4732), (-3.975, -2.384e-07, -0.2296), (-1.521, 3.673, -0.2296), (-1.521, 3.673, 0.2295), (-3.699, -1.23, -1.386e-05), (-3.232, 1.339, -0.2296), (-2.474, 2.474, -0.2296), (-1.339, 3.232, -0.2296), (-3.25, 0.02741, 0.4732), (-2.91, 1.944, 0.2295), (-1.944, 2.91, 0.2295), (4.233, -0.02741, 0.4732), (-1.339, 3.233, 0.2295), (0.02741, 4.233, 0.4732), (3.975, -1.53e-07, -0.2296), (2.475, 2.475, 0.2295), (1.339, 3.233, 0.2295), (0.6827, 3.432, 0.2295), (0.02741, 3.25, -0.4732), (2.909, 1.944, -0.2296), (1.944, 2.909, -0.2296), (0.6825, 3.431, -0.2296), (0.0, 3.498, 0.2295), (0.0, 3.498, -0.2296), (3.305, 2.209, 0.2295), (3.305, 2.209, -0.2296), (1.521, -3.673, -0.2296), (1.521, -3.673, 0.2295), (3.699, 1.23, -1.386e-05), (2.811, 2.811, 0.2295), (2.811, 2.811, -0.2296), (2.209, 3.305, 0.2295), (3.232, -1.339, -0.2296), (2.209, 3.305, -0.2296), (2.474, -2.474, -0.2296), (1.521, 3.673, 0.2295), (1.339, -3.232, -0.2296), (3.25, -0.02741, 0.4732), (1.521, 3.673, -0.2296), (0.7756, 3.899, 0.2295), (0.7756, 3.899, -0.2296), (2.91, -1.944, 0.2295), (0.0, 3.975, 0.2295), (1.944, -2.91, 0.2295), (1.339, -3.233, 0.2295), (0.02741, 4.233, -0.4732)], [], [(114, 0, 76), (2, 100, 0, 97), (100, 2, 4, 3), (3, 4, 6, 5), (5, 6, 8, 7), (7, 8, 10, 9), (9, 10, 12, 11), (11, 12, 113, 112), (24, 23, 15, 19), (34, 55, 26, 18), (41, 39, 20, 32), (22, 26, 56), (43, 41, 32, 21), (54, 43, 21, 33), (37, 24, 19, 31), (97, 114, 123), (46, 123, 76, 45), (45, 47, 77, 46), (47, 118, 78, 77), (118, 49, 127, 78), (49, 120, 80, 127), (120, 51, 129, 80), (51, 122, 130, 129), (25, 54, 33, 35), (39, 37, 31, 20), (40, 42, 28, 17), (42, 53, 29, 28), (23, 36, 16, 15), (53, 55, 34, 29), (36, 38, 27, 16), (25, 35, 30, 56), (38, 40, 17, 27), (22, 30, 18), (31, 19, 15, 16), (20, 31, 16, 27), (32, 20, 27, 17), (21, 32, 17, 28), (33, 21, 28, 29), (35, 33, 29, 34), (34, 18, 30, 35), (114, 76, 123), (26, 22, 18), (37, 36, 23, 24), (10, 8, 127, 80), (39, 38, 36, 37), (41, 40, 38, 39), (100, 45, 76, 0), (43, 42, 40, 41), (54, 53, 42, 43), (25, 55, 53, 54), (12, 10, 80, 129), (55, 25, 56, 26), (22, 56, 30), (4, 2, 46, 77), (90, 57, 74), (58, 87, 57, 86), (87, 58, 60, 59), (113, 12, 129, 130), (59, 60, 62, 61), (61, 62, 64, 63), (63, 64, 66, 65), (6, 4, 77, 78), (65, 66, 68, 67), (67, 68, 89, 88), (86, 90, 94), (70, 94, 74, 69), (69, 71, 83, 70), (8, 6, 78, 127), (71, 91, 84, 83), (91, 72, 95, 84), (9, 11, 51, 120), (72, 92, 85, 95), (92, 73, 96, 85), (100, 3, 47, 45), (73, 93, 98, 96), (90, 74, 94), (66, 64, 95, 85), (11, 112, 122, 51), (87, 69, 74, 57), (68, 66, 85, 96), (60, 58, 70, 83), (3, 5, 118, 47), (89, 68, 96, 98), (62, 60, 83, 84), (64, 62, 84, 95), (65, 67, 73, 92), (87, 59, 71, 69), (5, 7, 49, 118), (67, 88, 93, 73), (59, 61, 91, 71), (114, 97, 0), (61, 63, 72, 91), (90, 86, 57), (7, 9, 120, 49), (63, 65, 92, 72), (70, 58, 86, 94), (46, 2, 97, 123), (88, 89, 98, 93), (81, 79, 1, 48), (108, 128, 99, 44), (119, 116, 50, 106), (75, 99, 131), (124, 119, 106, 52), (126, 124, 52, 107), (111, 81, 48, 105), (82, 126, 107, 109), (116, 111, 105, 50), (117, 121, 102, 14), (121, 125, 103, 102), (79, 110, 13, 1), (125, 128, 108, 103), (110, 115, 101, 13), (82, 109, 104, 131), (115, 117, 14, 101), (75, 104, 44), (105, 48, 1, 13), (50, 105, 13, 101), (106, 50, 101, 14), (52, 106, 14, 102), (107, 52, 102, 103), (109, 107, 103, 108), (108, 44, 104, 109), (99, 75, 44), (111, 110, 79, 81), (116, 115, 110, 111), (119, 117, 115, 116), (124, 121, 117, 119), (126, 125, 121, 124), (82, 128, 125, 126), (128, 82, 131, 99), (75, 131, 104), (112, 113, 130, 122)])
_uv = me_cylinder_002.uv_layers.new(name='UVMap')
_uv.uv.foreach_set('vector', [0.7812, 0.5, 0.75, 0.5, 0.75, 0.5, 0.75, 1.0, 0.75, 0.5, 0.75, 0.5, 0.75, 1.0, 0.75, 0.5, 0.75, 1.0, 0.7188, 1.0, 0.7188, 0.5, 0.7188, 0.5, 0.7188, 1.0, 0.6875, 1.0, 0.6875, 0.5, 0.6875, 0.5, 0.6875, 1.0, 0.6562, 1.0, 0.6562, 0.5, 0.6562, 0.5, 0.6562, 1.0, 0.625, 1.0, 0.625, 0.5, 0.625, 0.5, 0.625, 1.0, 0.5938, 1.0, 0.5938, 0.5, 0.5938, 0.5, 0.5938, 1.0, 0.5625, 1.0, 0.5625, 0.5, 0.5625, 0.5, 0.5625, 1.0, 0.5625, 1.0, 0.5625, 0.5, 0.75, 1.0, 0.75, 1.0, 0.75, 1.0, 0.75, 1.0, 0.6562, 0.5, 0.625, 0.5, 0.625, 0.5, 0.6562, 0.5, 0.7812, 1.0, 0.75, 1.0, 0.75, 0.5, 0.6875, 0.5, 0.6562, 0.5, 0.6562, 0.5, 0.6875, 0.5, 0.7188, 0.5, 0.6875, 0.5, 0.6875, 0.5, 0.7188, 0.5, 0.5938, 0.5, 0.5625, 0.5, 0.5625, 0.5, 0.5938, 0.5, 0.75, 1.0, 0.7812, 1.0, 0.75, 1.0, 0.75, 1.0, 0.75, 1.0, 0.75, 0.5, 0.75, 0.5, 0.75, 0.5, 0.7188, 0.5, 0.7188, 1.0, 0.75, 1.0, 0.7188, 0.5, 0.6875, 0.5, 0.6875, 1.0, 0.7188, 1.0, 0.6875, 0.5, 0.6562, 0.5, 0.6562, 1.0, 0.6875, 1.0, 0.6562, 0.5, 0.625, 0.5, 0.625, 1.0, 0.6562, 1.0, 0.625, 0.5, 0.5938, 0.5, 0.5938, 1.0, 0.625, 1.0, 0.5938, 0.5, 0.5625, 0.5, 0.5625, 1.0, 0.5938, 1.0, 0.75, 0.5, 0.7188, 0.5, 0.7188, 0.5, 0.75, 0.5, 0.625, 0.5, 0.5938, 0.5, 0.5938, 0.5, 0.625, 0.5, 0.6562, 1.0, 0.6875, 1.0, 0.6875, 1.0, 0.6562, 1.0, 0.6875, 1.0, 0.7188, 1.0, 0.7188, 1.0, 0.6875, 1.0, 0.5625, 1.0, 0.5938, 1.0, 0.5938, 1.0, 0.5625, 1.0, 0.7188, 1.0, 0.75, 1.0, 0.75, 1.0, 0.7188, 1.0, 0.5938, 1.0, 0.625, 1.0, 0.625, 1.0, 0.5938, 1.0, 0.75, 0.5, 0.75, 0.5, 0.75, 0.5, 0.75, 0.5, 0.625, 1.0, 0.6562, 1.0, 0.6562, 1.0, 0.625, 1.0, 0.7812, 1.0, 0.75, 0.5, 0.75, 1.0, 0.5938, 0.5, 0.5625, 0.5, 0.5625, 1.0, 0.5938, 1.0, 0.625, 0.5, 0.5938, 0.5, 0.5938, 1.0, 0.625, 1.0, 0.6562, 0.5, 0.625, 0.5, 0.625, 1.0, 0.6562, 1.0, 0.6875, 0.5, 0.6562, 0.5, 0.6562, 1.0, 0.6875, 1.0, 0.7188, 0.5, 0.6875, 0.5, 0.6875, 1.0, 0.7188, 1.0, 0.75, 0.5, 0.7188, 0.5, 0.7188, 1.0, 0.75, 1.0, 0.75, 1.0, 0.75, 1.0, 0.75, 0.5, 0.75, 0.5, 0.7812, 1.0, 0.75, 0.5, 0.75, 1.0, 0.75, 1.0, 0.7812, 1.0, 0.75, 1.0, 0.5938, 0.5, 0.5938, 1.0, 0.5625, 1.0, 0.5625, 0.5, 0.625, 1.0, 0.6562, 1.0, 0.6562, 1.0, 0.625, 1.0, 0.625, 0.5, 0.625, 1.0, 0.5938, 1.0, 0.5938, 0.5, 0.6562, 0.5, 0.6562, 1.0, 0.625, 1.0, 0.625, 0.5, 0.75, 0.5, 0.75, 0.5, 0.75, 0.5, 0.75, 0.5, 0.6875, 0.5, 0.6875, 1.0, 0.6562, 1.0, 0.6562, 0.5, 0.7188, 0.5, 0.7188, 1.0, 0.6875, 1.0, 0.6875, 0.5, 0.75, 0.5, 0.75, 1.0, 0.7188, 1.0, 0.7188, 0.5, 0.5938, 1.0, 0.625, 1.0, 0.625, 1.0, 0.5938, 1.0, 0.75, 1.0, 0.75, 0.5, 0.75, 0.5, 0.75, 1.0, 0.7812, 0.5, 0.75, 0.5, 0.75, 0.5, 0.7188, 1.0, 0.75, 1.0, 0.75, 1.0, 0.7188, 1.0, 0.7812, 0.5, 0.75, 0.5, 0.75, 0.5, 0.75, 1.0, 0.75, 0.5, 0.75, 0.5, 0.75, 1.0, 0.75, 0.5, 0.75, 1.0, 0.7188, 1.0, 0.7188, 0.5, 0.5625, 1.0, 0.5938, 1.0, 0.5938, 1.0, 0.5625, 1.0, 0.7188, 0.5, 0.7188, 1.0, 0.6875, 1.0, 0.6875, 0.5, 0.6875, 0.5, 0.6875, 1.0, 0.6562, 1.0, 0.6562, 0.5, 0.6562, 0.5, 0.6562, 1.0, 0.625, 1.0, 0.625, 0.5, 0.6875, 1.0, 0.7188, 1.0, 0.7188, 1.0, 0.6875, 1.0, 0.625, 0.5, 0.625, 1.0, 0.5938, 1.0, 0.5938, 0.5, 0.5938, 0.5, 0.5938, 1.0, 0.5625, 1.0, 0.5625, 0.5, 0.75, 1.0, 0.7812, 1.0, 0.75, 1.0, 0.75, 1.0, 0.75, 1.0, 0.75, 0.5, 0.75, 0.5, 0.75, 0.5, 0.7188, 0.5, 0.7188, 1.0, 0.75, 1.0, 0.6562, 1.0, 0.6875, 1.0, 0.6875, 1.0, 0.6562, 1.0, 0.7188, 0.5, 0.6875, 0.5, 0.6875, 1.0, 0.7188, 1.0, 0.6875, 0.5, 0.6562, 0.5, 0.6562, 1.0, 0.6875, 1.0, 0.625, 0.5, 0.5938, 0.5, 0.5938, 0.5, 0.625, 0.5, 0.6562, 0.5, 0.625, 0.5, 0.625, 1.0, 0.6562, 1.0, 0.625, 0.5, 0.5938, 0.5, 0.5938, 1.0, 0.625, 1.0, 0.75, 0.5, 0.7188, 0.5, 0.7188, 0.5, 0.75, 0.5, 0.5938, 0.5, 0.5625, 0.5, 0.5625, 1.0, 0.5938, 1.0, 0.7812, 1.0, 0.75, 0.5, 0.75, 1.0, 0.625, 1.0, 0.6562, 1.0, 0.6562, 1.0, 0.625, 1.0, 0.5938, 0.5, 0.5625, 0.5, 0.5625, 0.5, 0.5938, 0.5, 0.75, 0.5, 0.75, 0.5, 0.75, 0.5, 0.75, 0.5, 0.5938, 1.0, 0.625, 1.0, 0.625, 1.0, 0.5938, 1.0, 0.7188, 1.0, 0.75, 1.0, 0.75, 1.0, 0.7188, 1.0, 0.7188, 0.5, 0.6875, 0.5, 0.6875, 0.5, 0.7188, 0.5, 0.5625, 1.0, 0.5938, 1.0, 0.5938, 1.0, 0.5625, 1.0, 0.6875, 1.0, 0.7188, 1.0, 0.7188, 1.0, 0.6875, 1.0, 0.6562, 1.0, 0.6875, 1.0, 0.6875, 1.0, 0.6562, 1.0, 0.625, 0.5, 0.5938, 0.5, 0.5938, 0.5, 0.625, 0.5, 0.75, 0.5, 0.7188, 0.5, 0.7188, 0.5, 0.75, 0.5, 0.6875, 0.5, 0.6562, 0.5, 0.6562, 0.5, 0.6875, 0.5, 0.5938, 0.5, 0.5625, 0.5, 0.5625, 0.5, 0.5938, 0.5, 0.7188, 0.5, 0.6875, 0.5, 0.6875, 0.5, 0.7188, 0.5, 0.7812, 1.0, 0.75, 1.0, 0.75, 0.5, 0.6875, 0.5, 0.6562, 0.5, 0.6562, 0.5, 0.6875, 0.5, 0.7812, 1.0, 0.75, 1.0, 0.75, 0.5, 0.6562, 0.5, 0.625, 0.5, 0.625, 0.5, 0.6562, 0.5, 0.6562, 0.5, 0.625, 0.5, 0.625, 0.5, 0.6562, 0.5, 0.75, 1.0, 0.75, 1.0, 0.75, 1.0, 0.75, 1.0, 0.75, 1.0, 0.75, 1.0, 0.75, 1.0, 0.75, 1.0, 0.5625, 0.5, 0.5625, 1.0, 0.5625, 1.0, 0.5625, 0.5, 0.5625, 0.5, 0.5625, 1.0, 0.5625, 1.0, 0.5625, 0.5, 0.75, 1.0, 0.75, 1.0, 0.75, 1.0, 0.75, 1.0, 0.6562, 0.5, 0.625, 0.5, 0.625, 0.5, 0.6562, 0.5, 0.7812, 1.0, 0.75, 1.0, 0.75, 0.5, 0.6875, 0.5, 0.6562, 0.5, 0.6562, 0.5, 0.6875, 0.5, 0.7188, 0.5, 0.6875, 0.5, 0.6875, 0.5, 0.7188, 0.5, 0.5938, 0.5, 0.5625, 0.5, 0.5625, 0.5, 0.5938, 0.5, 0.75, 0.5, 0.7188, 0.5, 0.7188, 0.5, 0.75, 0.5, 0.625, 0.5, 0.5938, 0.5, 0.5938, 0.5, 0.625, 0.5, 0.6562, 1.0, 0.6875, 1.0, 0.6875, 1.0, 0.6562, 1.0, 0.6875, 1.0, 0.7188, 1.0, 0.7188, 1.0, 0.6875, 1.0, 0.5625, 1.0, 0.5938, 1.0, 0.5938, 1.0, 0.5625, 1.0, 0.7188, 1.0, 0.75, 1.0, 0.75, 1.0, 0.7188, 1.0, 0.5938, 1.0, 0.625, 1.0, 0.625, 1.0, 0.5938, 1.0, 0.75, 0.5, 0.75, 0.5, 0.75, 0.5, 0.75, 0.5, 0.625, 1.0, 0.6562, 1.0, 0.6562, 1.0, 0.625, 1.0, 0.7812, 1.0, 0.75, 0.5, 0.75, 1.0, 0.5938, 0.5, 0.5625, 0.5, 0.5625, 1.0, 0.5938, 1.0, 0.625, 0.5, 0.5938, 0.5, 0.5938, 1.0, 0.625, 1.0, 0.6562, 0.5, 0.625, 0.5, 0.625, 1.0, 0.6562, 1.0, 0.6875, 0.5, 0.6562, 0.5, 0.6562, 1.0, 0.6875, 1.0, 0.7188, 0.5, 0.6875, 0.5, 0.6875, 1.0, 0.7188, 1.0, 0.75, 0.5, 0.7188, 0.5, 0.7188, 1.0, 0.75, 1.0, 0.75, 1.0, 0.75, 1.0, 0.75, 0.5, 0.75, 0.5, 0.75, 1.0, 0.7812, 1.0, 0.75, 1.0, 0.5938, 0.5, 0.5938, 1.0, 0.5625, 1.0, 0.5625, 0.5, 0.625, 0.5, 0.625, 1.0, 0.5938, 1.0, 0.5938, 0.5, 0.6562, 0.5, 0.6562, 1.0, 0.625, 1.0, 0.625, 0.5, 0.6875, 0.5, 0.6875, 1.0, 0.6562, 1.0, 0.6562, 0.5, 0.7188, 0.5, 0.7188, 1.0, 0.6875, 1.0, 0.6875, 0.5, 0.75, 0.5, 0.75, 1.0, 0.7188, 1.0, 0.7188, 0.5, 0.75, 1.0, 0.75, 0.5, 0.75, 0.5, 0.75, 1.0, 0.7812, 0.5, 0.75, 0.5, 0.75, 0.5, 0.5625, 0.5, 0.5625, 1.0, 0.5625, 1.0, 0.5625, 0.5])
me_cylinder_002.materials.append(mat_yaxis)
me_cylinder_002.use_remesh_fix_poles = True
me_cylinder_002.use_remesh_preserve_attributes = False
me_cylinder_002.update()

# ---- objects
ob_zdir = bpy.data.objects.new('zDir', me_cube)
ob_light = bpy.data.objects.new('Light', light_light)
ob_camera = bpy.data.objects.new('Camera', cam_camera)
ob_ydir = bpy.data.objects.new('yDir', me_cube_001)
ob_xdir = bpy.data.objects.new('xDir', me_cube_002)
ob_xtxt = bpy.data.objects.new('xTxt', me_text)
ob_ztxt = bpy.data.objects.new('zTxt', me_text_001)
ob_ytxt = bpy.data.objects.new('yTxt', me_text_002)
ob_zrot = bpy.data.objects.new('zRot', me_cylinder)
ob_xrot = bpy.data.objects.new('xRot', me_cylinder_001)
ob_yrot = bpy.data.objects.new('yRot', me_cylinder_002)
ob_light_001 = bpy.data.objects.new('Light.001', light_light_001)
ob_light_002 = bpy.data.objects.new('Light.002', light_light_002)
ob_light_003 = bpy.data.objects.new('Light.003', light_light_003)

# ---- transforms, parenting, visibility, modifiers, constraints
ob_zdir.location = (0.0, 0.0, 0.0)
ob_zdir.scale = (1.0, 1.0, 0.94)
ob_zdir.lock_rotations_4d = False
ob_zdir.empty_display_type = 'ARROWS'
ob_zdir.lineart.crease_threshold = 0.0
ob_light.location = (12.53, 5.476, 12.74)
ob_light.rotation_euler = (0.6503, 0.05522, 1.866)
ob_light.lock_rotations_4d = False
ob_light.empty_display_type = 'ARROWS'
ob_light.color = (0.0, 0.0, 0.0, 0.0)
ob_light.lineart.crease_threshold = 0.0
ob_camera.location = (43.09, -31.11, 28.54)
ob_camera.rotation_euler = (1.109, -0.0, 0.8434)
ob_camera.lock_rotations_4d = False
ob_camera.empty_display_type = 'ARROWS'
ob_camera.color = (0.0, 0.0, 0.0, 0.0)
ob_camera.display_type = 'WIRE'
ob_camera.lineart.crease_threshold = 0.0
ob_ydir.location = (0.0, 0.0, 0.0)
ob_ydir.rotation_euler = (-1.571, -0.0, 0.0)
ob_ydir.scale = (1.0, 1.0, 0.94)
ob_ydir.lock_rotations_4d = False
ob_ydir.empty_display_type = 'ARROWS'
ob_ydir.lineart.crease_threshold = 0.0
ob_xdir.location = (0.0, 0.0, 0.0)
ob_xdir.rotation_euler = (-1.571, -0.0, -1.571)
ob_xdir.scale = (1.0, 1.0, 0.94)
ob_xdir.lock_rotations_4d = False
ob_xdir.empty_display_type = 'ARROWS'
ob_xdir.lineart.crease_threshold = 0.0
ob_xtxt.location = (10.82, 0.0, -1.656)
ob_xtxt.rotation_euler = (1.571, -0.0, 0.0)
ob_xtxt.scale = (4.638, 4.638, 4.638)
ob_ztxt.location = (-1.908, 0.0, 11.38)
ob_ztxt.rotation_euler = (1.359, -0.0, 0.0)
ob_ztxt.scale = (3.382, 3.382, 3.382)
ob_ytxt.location = (-2.649, 11.43, 0.0)
ob_ytxt.scale = (4.446, 4.446, 4.446)
ob_zrot.location = (0.0, 0.0, 7.681)
ob_xrot.location = (7.767, 0.0, 0.0)
ob_xrot.rotation_euler = (0.0, 1.571, 0.0)
ob_yrot.location = (0.0, 7.708, 0.0)
ob_yrot.rotation_euler = (-1.571, 0.0, 0.0)
ob_light_001.location = (-1.314, -14.03, 9.967)
ob_light_001.rotation_euler = (0.6503, 0.05522, 1.866)
ob_light_001.lock_rotations_4d = False
ob_light_001.empty_display_type = 'ARROWS'
ob_light_001.color = (0.0, 0.0, 0.0, 0.0)
ob_light_001.lineart.crease_threshold = 0.0
ob_light_002.location = (15.3, -14.03, 15.68)
ob_light_002.rotation_euler = (0.6503, 0.05522, 1.866)
ob_light_002.lock_rotations_4d = False
ob_light_002.empty_display_type = 'ARROWS'
ob_light_002.color = (0.0, 0.0, 0.0, 0.0)
ob_light_002.lineart.crease_threshold = 0.0
ob_light_003.location = (-13.96, 3.227, 6.299)
ob_light_003.rotation_euler = (0.6503, 0.05522, 1.866)
ob_light_003.lock_rotations_4d = False
ob_light_003.empty_display_type = 'ARROWS'
ob_light_003.color = (0.0, 0.0, 0.0, 0.0)
ob_light_003.lineart.crease_threshold = 0.0

# ---- collection membership
col_collection.objects.link(ob_zdir)
col_collection.objects.link(ob_light)
col_collection.objects.link(ob_camera)
col_collection.objects.link(ob_ydir)
col_collection.objects.link(ob_xdir)
col_collection.objects.link(ob_xtxt)
col_collection.objects.link(ob_ztxt)
col_collection.objects.link(ob_ytxt)
col_collection.objects.link(ob_zrot)
col_collection.objects.link(ob_xrot)
col_collection.objects.link(ob_yrot)
col_collection.objects.link(ob_light_001)
col_collection.objects.link(ob_light_002)
col_collection.objects.link(ob_light_003)

# ---- scene / render settings (as saved in the file)
scene.camera = ob_camera
scene.frame_start = 1; scene.frame_end = 250; scene.frame_set(1)
scene.render.engine = 'BLENDER_EEVEE_NEXT'
scene.cycles.sampling_pattern = 'TABULATED_SOBOL'
scene.cycles.use_light_tree = False
scene.view_settings.view_transform = 'Filmic'
bpy.context.view_layer.update()
